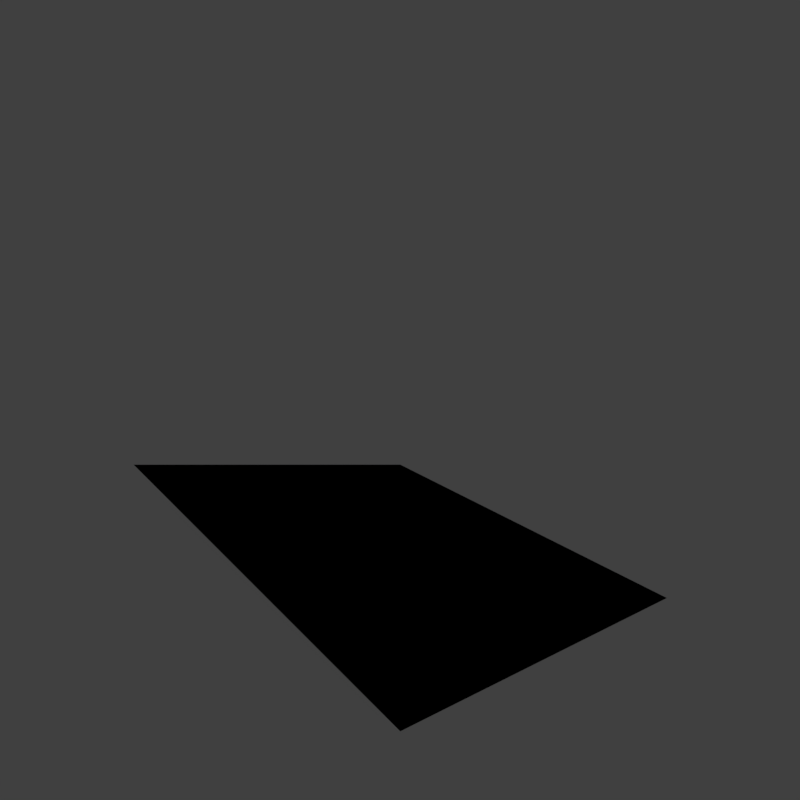 # Source: Grass_V008.blend  (saved by Blender 2.79.0; exported with 4.5.12 LTS)
import bpy
from mathutils import Matrix  # noqa: F401  (used for matrix-valued properties, if any)

bpy.ops.wm.read_factory_settings(use_empty=True)
scene = bpy.context.scene
scene.name = 'Scene'

# ---- collections
col_collection_1 = bpy.data.collections.new('Collection 1'); scene.collection.children.link(col_collection_1)
col_collection_12 = bpy.data.collections.new('Collection 12'); scene.collection.children.link(col_collection_12)
col_collection_12.hide_render = True
col_collection_12.hide_viewport = True

# ---- materials (node trees are filled in below, after node groups)
mat_material = bpy.data.materials.new('Material')
mat_material.alpha_threshold = 0.0
mat_material.use_transparent_shadow = False
mat_material.diffuse_color = (0.8, 0.749, 0.0, 1.0)
mat_material.roughness = 0.5
mat_material.specular_intensity = 0.0
mat_material_001 = bpy.data.materials.new('Material.001')
mat_material_001.alpha_threshold = 0.0
mat_material_001.use_transparent_shadow = False
mat_material_001.diffuse_color = (0.8, 0.0, 0.007, 1.0)
mat_material_001.roughness = 0.5
mat_material_002 = bpy.data.materials.new('Material.002')
mat_material_002.alpha_threshold = 0.0
mat_material_002.use_transparent_shadow = False
mat_material_002.specular_color = (0.8035, 0.7813, 0.4862)
mat_material_002.roughness = 0.5
mat_material_002.specular_intensity = 0.07
mat_grass_001 = bpy.data.materials.new('grass.001')
mat_grass_001.alpha_threshold = 0.0
mat_grass_001.use_transparent_shadow = False
mat_grass_001.diffuse_color = (0.1677, 0.2575, 0.08821, 1.0)
mat_grass_001.specular_color = (0.5065, 1.0, 0.2347)
mat_grass_001.roughness = 0.5
mat_grass_001.specular_intensity = 0.2282
mat_grass = bpy.data.materials.new('grass')
mat_grass.alpha_threshold = 0.0
mat_grass.use_transparent_shadow = False
mat_grass.diffuse_color = (0.03664, 0.1072, 0.007683, 1.0)
mat_grass.roughness = 0.5

# ---- material node trees
mat_material_002.use_nodes = True; mat_material_002.node_tree.nodes.clear()
_N = mat_material_002.node_tree.nodes; _L = mat_material_002.node_tree.links
n0 = _N.new('NodeFrame'); n0.name = 'Frame.001'; n0.location = (-80, 678)
n0.label = 'Border'
n0.width = 895
n1 = _N.new('NodeFrame'); n1.name = 'Frame.002'; n1.location = (-124, 1077)
n1.label = 'Border'
n1.width = 988
n2 = _N.new('NodeFrame'); n2.name = 'Frame'; n2.location = (1882, 63)
n2.label = 'Underground toggle'
n2.width = 200
n3 = _N.new('NodeFrame'); n3.name = 'Frame.003'; n3.location = (1845, 1048)
n3.label = 'grid toggle (block with one)'
n3.width = 200
n4 = _N.new('ShaderNodeMapping'); n4.name = 'Mapping.008'; n4.location = (508, 1435)
n4.vector_type = 'TEXTURE'
n4.inputs[1].default_value = (0.0, 0.04718, 0.0)
n4.inputs[2].default_value = (0.0, 0.0, -0.7854)
n4.inputs[3].default_value = (2.828, 1.414, 1.0)
n5 = _N.new('ShaderNodeValToRGB'); n5.name = 'ColorRamp.003'; n5.location = (1567, -36)
while len(n5.color_ramp.elements) > 1: n5.color_ramp.elements.remove(n5.color_ramp.elements[-1])
n5.color_ramp.elements[0].position = 0.0; n5.color_ramp.elements[0].color = (0.0, 0.0, 0.0, 1.0)
_e = n5.color_ramp.elements.new(1.0); _e.color = (1.0, 1.0, 1.0, 1.0)
n6 = _N.new('ShaderNodeValToRGB'); n6.name = 'ColorRamp.004'; n6.location = (668, 135)
while len(n6.color_ramp.elements) > 1: n6.color_ramp.elements.remove(n6.color_ramp.elements[-1])
n6.color_ramp.elements[0].position = 0.0; n6.color_ramp.elements[0].color = (1.0, 1.0, 1.0, 1.0)
_e = n6.color_ramp.elements.new(1.0); _e.color = (0.0, 0.0, 0.0, 1.0)
n7 = _N.new('NodeUndefined'); n7.name = 'Texture'; n7.location = (496, 207)
n8 = _N.new('ShaderNodeMapping'); n8.name = 'Mapping.003'; n8.location = (130, 260)
n8.vector_type = 'VECTOR'
n8.inputs[3].default_value = (195.0, 195.0, 195.0)
n9 = _N.new('ShaderNodeMath'); n9.name = 'Math'; n9.location = (1385, -59)
n9.width = 125
n10 = _N.new('ShaderNodeValToRGB'); n10.name = 'ColorRamp'; n10.location = (1053, 810)
while len(n10.color_ramp.elements) > 1: n10.color_ramp.elements.remove(n10.color_ramp.elements[-1])
n10.color_ramp.elements[0].position = 0.0; n10.color_ramp.elements[0].color = (1.0, 1.0, 1.0, 1.0)
_e = n10.color_ramp.elements.new(1.0); _e.color = (0.0, 0.0, 0.0, 1.0)
n11 = _N.new('NodeUndefined'); n11.name = 'Texture.001'; n11.location = (725, -81)
n12 = _N.new('NodeUndefined'); n12.name = 'Geometry.001'; n12.location = (-174, 1496)
n13 = _N.new('NodeUndefined'); n13.name = 'Geometry.002'; n13.location = (30, -92)
n14 = _N.new('NodeUndefined'); n14.name = 'Texture.003'; n14.location = (818, -30)
n15 = _N.new('ShaderNodeMapping'); n15.name = 'Mapping.001'; n15.location = (335, -65)
n15.inputs[3].default_value = (0.925, 0.925, 0.925)
n16 = _N.new('NodeUndefined'); n16.name = 'Output'; n16.location = (3166, 468)
n17 = _N.new('ShaderNodeNormalMap'); n17.name = 'Normal Map'; n17.location = (1610, 797)
n17.inputs[0].default_value = 0.15
n18 = _N.new('NodeUndefined'); n18.name = 'Texture.002'; n18.location = (961, 1386)
n19 = _N.new('ShaderNodeMath'); n19.name = 'Math.002'; n19.location = (30, -30)
n19.use_clamp = True
n19.inputs[1].default_value = 0.0
n20 = _N.new('ShaderNodeMath'); n20.name = 'Math.001'; n20.location = (30, -30)
n20.use_clamp = True
n20.inputs[1].default_value = 1.0
n21 = _N.new('ShaderNodeMix'); n21.name = 'Mix.001'; n21.location = (1895, 1393)
n21.data_type = 'RGBA'
n21.blend_type = 'LIGHTEN'
n21.inputs[7].default_value = (0.0865, 0.2159, 0.0331, 1.0)
n22 = _N.new('NodeUndefined'); n22.name = 'Geometry'; n22.location = (30, -30)
n23 = _N.new('ShaderNodeMapping'); n23.name = 'Mapping'; n23.location = (274, -80)
n24 = _N.new('ShaderNodeMix'); n24.name = 'Mix'; n24.location = (2245, 1241)
n24.data_type = 'RGBA'
n24.blend_type = 'MULTIPLY'
n24.inputs[0].default_value = 0.4
n25 = _N.new('ShaderNodeValToRGB'); n25.name = 'ColorRamp.001'; n25.location = (1503, 1620)
n25.color_ramp.interpolation = 'CONSTANT'
while len(n25.color_ramp.elements) > 1: n25.color_ramp.elements.remove(n25.color_ramp.elements[-1])
n25.color_ramp.elements[0].position = 0.0; n25.color_ramp.elements[0].color = (0.0, 0.0, 0.0, 1.0)
_e = n25.color_ramp.elements.new(0.0647); _e.color = (0.4728, 0.4728, 0.4728, 1.0)
n26 = _N.new('ShaderNodeMapping'); n26.name = 'Mapping.002'; n26.location = (2207, 741)
n27 = _N.new('NodeUndefined'); n27.name = 'Geometry.003'; n27.location = (2024, 736)
n28 = _N.new('ShaderNodeMix'); n28.name = 'Mix.003'; n28.location = (2790, 732)
n28.data_type = 'RGBA'
n28.blend_type = 'LIGHTEN'
n28.inputs[0].default_value = 1.0
n29 = _N.new('ShaderNodeMix'); n29.name = 'Mix.002'; n29.location = (2997, 1144)
n29.data_type = 'RGBA'
n29.inputs[0].default_value = 0.0
n30 = _N.new('NodeUndefined'); n30.name = 'Texture.004'; n30.location = (2596, 684)
n31 = _N.new('NodeUndefined'); n31.name = 'Material'; n31.location = (3358, 1301)
n31.inputs[1].default_value = (0.8035, 0.7813, 0.4862, 1.0)
n31.inputs[2].default_value = 1.0
n32 = _N.new('ShaderNodeMapping'); n32.name = 'Mapping.005'; n32.location = (-811, 923)
n32.vector_type = 'VECTOR'
n32.inputs[3].default_value = (98.7, 196.2, 300.0)
n33 = _N.new('ShaderNodeCameraData'); n33.name = 'Camera Data'; n33.location = (-1633, 220)
n34 = _N.new('ShaderNodeMapping'); n34.name = 'Mapping.004'; n34.location = (-1216, 905)
n34.vector_type = 'TEXTURE'
n34.inputs[1].default_value = (0.0, 0.00017, 0.0)
n11.parent = n0
n13.parent = n1
n14.parent = n1
n15.parent = n1
n19.parent = n3
n20.parent = n2
n22.parent = n0
n23.parent = n0
_L.new(n33.outputs[0], n8.inputs[0])
_L.new(n23.outputs[0], n11.inputs[0])
_L.new(n22.outputs[4], n23.inputs[0])
_L.new(n7.outputs[0], n6.inputs[0])
_L.new(n9.outputs[0], n5.inputs[0])
_L.new(n6.outputs[0], n9.inputs[1])
_L.new(n20.outputs[0], n16.inputs[1])
_L.new(n8.outputs[0], n7.inputs[0])
_L.new(n12.outputs[0], n4.inputs[0])
_L.new(n5.outputs[0], n20.inputs[0])
_L.new(n11.outputs[0], n9.inputs[0])
_L.new(n17.outputs[0], n31.inputs[3])
_L.new(n18.outputs[2], n17.inputs[1])
_L.new(n10.outputs[0], n19.inputs[0])
_L.new(n15.outputs[0], n14.inputs[0])
_L.new(n13.outputs[4], n15.inputs[0])
_L.new(n14.outputs[0], n10.inputs[0])
_L.new(n18.outputs[1], n25.inputs[0])
_L.new(n25.outputs[0], n21.inputs[0])
_L.new(n31.outputs[0], n16.inputs[0])
_L.new(n21.outputs[2], n24.inputs[6])
_L.new(n18.outputs[1], n21.inputs[6])
_L.new(n19.outputs[0], n24.inputs[7])
_L.new(n27.outputs[4], n26.inputs[0])
_L.new(n26.outputs[0], n30.inputs[0])
_L.new(n29.outputs[2], n31.inputs[0])
_L.new(n24.outputs[2], n29.inputs[6])
_L.new(n24.outputs[2], n28.inputs[6])
_L.new(n30.outputs[1], n28.inputs[7])
_L.new(n28.outputs[2], n29.inputs[7])
_L.new(n34.outputs[0], n32.inputs[0])
_L.new(n33.outputs[0], n34.inputs[0])
_L.new(n32.outputs[0], n18.inputs[0])

# ---- world
world_world = bpy.data.worlds.new('World'); scene.world = world_world
world_world.color = (0.05088, 0.05088, 0.05088)
world_world.use_sun_shadow = False
world_world.sun_shadow_jitter_overblur = 0.0
world_world.cycles.sampling_method = 'MANUAL'
world_world.light_settings.distance = 0.0

# ---- cameras
cam_camera = bpy.data.cameras.new('Camera')
cam_camera.type = 'ORTHO'
cam_camera.sensor_fit = 'HORIZONTAL'
cam_camera.clip_start = 220.0
cam_camera.clip_end = 340.0
cam_camera.lens = 35.0
cam_camera.sensor_width = 1.0
cam_camera.sensor_height = 18.0
cam_camera.ortho_scale = 8.486
cam_camera.shift_x = -0.000345
cam_camera.shift_y = 0.25
cam_camera.dof.focus_distance = 0.0
cam_camera.dof.aperture_fstop = 128.0
cam_camera.dof.aperture_blades = 6

# ---- lights
light_lightdome = bpy.data.lights.new('LightDome', 'SUN')
light_lightdome.transmission_factor = 0.0
light_lightdome.angle = 0.1993
light_lightdome.energy = 0.1
light_lightdome.shadow_buffer_clip_start = 0.5
light_lightdome.shadow_soft_size = 0.1
light_lightdome.shadow_cascade_max_distance = 1000.0
light_fillerlight = bpy.data.lights.new('FillerLight', 'SUN')
light_fillerlight.transmission_factor = 0.0
light_fillerlight.angle = 0.9273
light_fillerlight.energy = 0.5
light_fillerlight.shadow_buffer_clip_start = 0.5
light_fillerlight.shadow_soft_size = 0.5
light_fillerlight.shadow_cascade_max_distance = 1000.0
light_mainlight = bpy.data.lights.new('MainLight', 'SUN')
light_mainlight.transmission_factor = 0.0
light_mainlight.angle = 0.9273
light_mainlight.energy = 1.3
light_mainlight.shadow_buffer_clip_start = 0.5
light_mainlight.shadow_soft_size = 0.5
light_mainlight.shadow_cascade_max_distance = 1000.0

# ---- meshes
me_plane_002 = bpy.data.meshes.new('Plane.002')
me_plane_002.from_pydata([(-1.0, -1.0, 0.0), (1.0, -1.0, 0.0), (-1.0, 1.0, 0.0), (1.0, 1.0, 0.0)], [], [(0, 1, 3, 2)])
me_plane_002.materials.append(mat_material)
me_plane_002.use_remesh_preserve_volume = False
me_plane_002.use_remesh_preserve_attributes = False
me_plane_002.use_mirror_vertex_groups = False
me_plane_002.update()
me_plane = bpy.data.meshes.new('Plane')
me_plane.from_pydata([(-2.0, -2.0, 0.0), (2.0, -2.0, 0.0), (-2.0, 2.0, 1.633), (2.0, 2.0, 0.0), (-2.384e-07, 2.384e-07, 0.0)], [], [(1, 3, 4), (0, 1, 4), (4, 2, 0), (4, 3, 2)])
me_plane.polygons.foreach_set('use_smooth', [True] * 4)
_uv = me_plane.uv_layers.new(name='UVMap')
_uv.uv.foreach_set('vector', [1.0, 0.0, 1.0, 1.0, 0.5, 0.5, 0.0, 0.0, 1.0, 0.0, 0.5, 0.5, 0.5, 0.5, 0.0, 1.0, 0.0, 0.0, 0.5, 0.5, 1.0, 1.0, 0.0, 1.0])
_uv.active_render = True
_uv = me_plane.uv_layers.new(name='UVMap.lawn')
_uv.uv.foreach_set('vector', [1.0, 0.0, 1.0, 1.0, 0.5, 0.5, 0.0, 0.0, 1.0, 0.0, 0.5, 0.5, 0.5, 0.5, 0.0, 1.0, 0.0, 0.0, 0.5, 0.5, 1.0, 1.0, 0.0, 1.0])
me_plane.materials.append(mat_material_002)
me_plane.use_remesh_preserve_volume = False
me_plane.use_remesh_preserve_attributes = False
me_plane.use_mirror_vertex_groups = False
me_plane.update()
me_cube_004 = bpy.data.meshes.new('Cube.004')
me_cube_004.from_pydata([(-2.0, -2.0, 0.0), (-2.0, -2.0, 1.633), (-2.0, 2.0, 0.0), (-2.0, 2.0, 1.633), (2.0, -2.0, 0.0), (2.0, -2.0, 1.633), (2.0, 2.0, 0.0), (2.0, 2.0, 1.633)], [], [(0, 1, 3, 2), (2, 3, 7, 6), (6, 7, 5, 4), (4, 5, 1, 0), (2, 6, 4, 0), (7, 3, 1, 5)])
me_cube_004.use_remesh_preserve_volume = False
me_cube_004.use_remesh_preserve_attributes = False
me_cube_004.use_mirror_vertex_groups = False
me_cube_004.update()
me_plane_001 = bpy.data.meshes.new('Plane.001')
me_plane_001.from_pydata([(-1.0, -1.0, 0.0), (1.0, -1.0, 0.0), (-1.0, 0.9688, 0.0), (-1.0, 0.9375, 0.0), (-1.0, 0.9062, 0.0), (-1.0, 0.875, 0.0), (-1.0, 0.8438, 0.0), (-1.0, 0.8125, 0.0), (-1.0, 0.7812, 0.0), (-1.0, 0.75, 0.0), (-1.0, 0.7188, 0.0), (-1.0, 0.6875, 0.0), (-1.0, 0.6562, 0.0), (-1.0, 0.625, 0.0), (-1.0, 0.5938, 0.0), (-1.0, 0.5625, 0.0), (-1.0, 0.5312, 0.0), (-1.0, 0.5, 0.0), (-1.0, 0.4688, 0.0), (-1.0, 0.4375, 0.0), (-1.0, 0.4062, 0.0), (-1.0, 0.375, 0.0), (-1.0, 0.3438, 0.0), (-1.0, 0.3125, 0.0), (-1.0, 0.2812, 0.0), (-1.0, 0.25, 0.0), (-1.0, 0.2188, 0.0), (-1.0, 0.1875, 0.0), (-1.0, 0.1562, 0.0), (-1.0, 0.125, 0.0), (-1.0, 0.09375, 0.0), (-1.0, 0.0625, 0.0), (-1.0, 0.03125, 0.0), (-1.0, 0.0, 0.0), (-1.0, -0.03125, 0.0), (-1.0, -0.0625, 0.0), (-1.0, -0.09375, 0.0), (-1.0, -0.125, 0.0), (-1.0, -0.1562, 0.0), (-1.0, -0.1875, 0.0), (-1.0, -0.2188, 0.0), (-1.0, -0.25, 0.0), (-1.0, -0.2812, 0.0), (-1.0, -0.3125, 0.0), (-1.0, -0.3438, 0.0), (-1.0, -0.375, 0.0), (-1.0, -0.4062, 0.0), (-1.0, -0.4375, 0.0), (-1.0, -0.4688, 0.0), (-1.0, -0.5, 0.0), (-1.0, -0.5312, 0.0), (-1.0, -0.5625, 0.0), (-1.0, -0.5938, 0.0), (-1.0, -0.625, 0.0), (-1.0, -0.6562, 0.0), (-1.0, -0.6875, 0.0), (-1.0, -0.7188, 0.0), (-1.0, -0.75, 0.0), (-1.0, -0.7812, 0.0), (-1.0, -0.8125, 0.0), (-1.0, -0.8438, 0.0), (-1.0, -0.875, 0.0), (-1.0, -0.9062, 0.0), (-1.0, -0.9375, 0.0), (-1.0, -0.9688, 0.0), (1.0, -0.9688, 0.0), (1.0, -0.9375, 0.0), (1.0, -0.9062, 0.0), (1.0, -0.875, 0.0), (1.0, -0.8438, 0.0), (1.0, -0.8125, 0.0), (1.0, -0.7812, 0.0), (1.0, -0.75, 0.0), (1.0, -0.7188, 0.0), (1.0, -0.6875, 0.0), (1.0, -0.6562, 0.0), (1.0, -0.625, 0.0), (1.0, -0.5938, 0.0), (1.0, -0.5625, 0.0), (1.0, -0.5312, 0.0), (1.0, -0.5, 0.0), (1.0, -0.4688, 0.0), (1.0, -0.4375, 0.0), (1.0, -0.4062, 0.0), (1.0, -0.375, 0.0), (1.0, -0.3438, 0.0), (1.0, -0.3125, 0.0), (1.0, -0.2812, 0.0), (1.0, -0.25, 0.0), (1.0, -0.2188, 0.0), (1.0, -0.1875, 0.0), (1.0, -0.1562, 0.0), (1.0, -0.125, 0.0), (1.0, -0.09375, 0.0), (1.0, -0.0625, 0.0), (1.0, -0.03125, 0.0), (1.0, 0.0, 0.0), (1.0, 0.03125, 0.0), (1.0, 0.0625, 0.0), (1.0, 0.09375, 0.0), (1.0, 0.125, 0.0), (1.0, 0.1562, 0.0), (1.0, 0.1875, 0.0), (1.0, 0.2188, 0.0), (1.0, 0.25, 0.0), (1.0, 0.2812, 0.0), (1.0, 0.3125, 0.0), (1.0, 0.3438, 0.0), (1.0, 0.375, 0.0), (1.0, 0.4062, 0.0), (1.0, 0.4375, 0.0), (1.0, 0.4688, 0.0), (1.0, 0.5, 0.0), (1.0, 0.5312, 0.0), (1.0, 0.5625, 0.0), (1.0, 0.5938, 0.0), (1.0, 0.625, 0.0), (1.0, 0.6562, 0.0), (1.0, 0.6875, 0.0), (1.0, 0.7188, 0.0), (1.0, 0.75, 0.0), (1.0, 0.7812, 0.0), (1.0, 0.8125, 0.0), (1.0, 0.8438, 0.0), (1.0, 0.875, 0.0), (1.0, 0.9062, 0.0), (1.0, 0.9375, 0.0), (1.0, 0.9688, 0.0), (-0.9355, -1.0, 0.0), (-0.871, -1.0, 0.0), (-0.8065, -1.0, 0.0), (-0.7419, -1.0, 0.0), (-0.6774, -1.0, 0.0), (-0.6129, -1.0, 0.0), (-0.5484, -1.0, 0.0), (-0.4839, -1.0, 0.0), (-0.4194, -1.0, 0.0), (-0.3548, -1.0, 0.0), (-0.2903, -1.0, 0.0), (-0.2258, -1.0, 0.0), (-0.1613, -1.0, 0.0), (-0.09677, -1.0, 0.0), (-0.03226, -1.0, 0.0), (0.03226, -1.0, 0.0), (0.09677, -1.0, 0.0), (0.1613, -1.0, 0.0), (0.2258, -1.0, 0.0), (0.2903, -1.0, 0.0), (0.3548, -1.0, 0.0), (0.4194, -1.0, 0.0), (0.4839, -1.0, 0.0), (0.5484, -1.0, 0.0), (0.6129, -1.0, 0.0), (0.6774, -1.0, 0.0), (0.7419, -1.0, 0.0), (0.8065, -1.0, 0.0), (0.871, -1.0, 0.0), (0.9355, -1.0, 0.0), (0.9355, 1.0, 0.0), (0.871, 1.0, 0.0), (0.8065, 1.0, 0.0), (0.7419, 1.0, 0.0), (0.6774, 1.0, 0.0), (0.6129, 1.0, 0.0), (0.5484, 1.0, 0.0), (0.4839, 1.0, 0.0), (0.4194, 1.0, 0.0), (0.3548, 1.0, 0.0), (0.2903, 1.0, 0.0), (0.2258, 1.0, 0.0), (0.1613, 1.0, 0.0), (0.09677, 1.0, 0.0), (0.03226, 1.0, 0.0), (-0.03226, 1.0, 0.0), (-0.09677, 1.0, 0.0), (-0.1613, 1.0, 0.0), (-0.2258, 1.0, 0.0), (-0.2903, 1.0, 0.0), (-0.3548, 1.0, 0.0), (-0.4194, 1.0, 0.0), (-0.4839, 1.0, 0.0), (-0.5484, 1.0, 0.0), (-0.6129, 1.0, 0.0), (-0.6774, 1.0, 0.0), (-0.7419, 1.0, 0.0), (-0.8065, 1.0, 0.0), (-0.871, 1.0, 0.0), (-0.9355, 1.0, 0.0), (0.9355, -0.9688, 0.0), (0.871, -0.9688, 0.0), (0.8065, -0.9688, 0.0), (0.7419, -0.9688, 0.0), (0.6774, -0.9688, 0.0), (0.6129, -0.9688, 0.0), (0.5484, -0.9688, 0.0), (0.4839, -0.9688, 0.0), (0.4194, -0.9688, 0.0), (0.3548, -0.9688, 0.0), (0.2903, -0.9688, 0.0), (0.2258, -0.9688, 0.0), (0.1613, -0.9688, 0.0), (0.09677, -0.9688, 0.0), (0.03226, -0.9688, 0.0), (-0.03226, -0.9688, 0.0), (-0.09677, -0.9688, 0.0), (-0.1613, -0.9688, 0.0), (-0.2258, -0.9688, 0.0), (-0.2903, -0.9688, 0.0), (-0.3548, -0.9688, 0.0), (-0.4194, -0.9688, 0.0), (-0.4839, -0.9688, 0.0), (-0.5484, -0.9688, 0.0), (-0.6129, -0.9688, 0.0), (-0.6774, -0.9688, 0.0), (-0.7419, -0.9688, 0.0), (-0.8065, -0.9688, 0.0), (-0.871, -0.9688, 0.0), (-0.9355, -0.9688, 0.0), (0.9355, -0.9375, 0.0), (0.871, -0.9375, 0.0), (0.8065, -0.9375, 0.0), (0.7419, -0.9375, 0.0), (0.6774, -0.9375, 0.0), (0.6129, -0.9375, 0.0), (0.5484, -0.9375, 0.0), (0.4839, -0.9375, 0.0), (0.4194, -0.9375, 0.0), (0.3548, -0.9375, 0.0), (0.2903, -0.9375, 0.0), (0.2258, -0.9375, 0.0), (0.1613, -0.9375, 0.0), (0.09677, -0.9375, 0.0), (0.03226, -0.9375, 0.0), (-0.03226, -0.9375, 0.0), (-0.09677, -0.9375, 0.0), (-0.1613, -0.9375, 0.0), (-0.2258, -0.9375, 0.0), (-0.2903, -0.9375, 0.0), (-0.3548, -0.9375, 0.0), (-0.4194, -0.9375, 0.0), (-0.4839, -0.9375, 0.0), (-0.5484, -0.9375, 0.0), (-0.6129, -0.9375, 0.0), (-0.6774, -0.9375, 0.0), (-0.7419, -0.9375, 0.0), (-0.8065, -0.9375, 0.0), (-0.871, -0.9375, 0.0), (-0.9355, -0.9375, 0.0), (0.9355, -0.9062, 0.0), (0.871, -0.9062, 0.0), (0.8065, -0.9062, 0.0), (0.7419, -0.9062, 0.0), (0.6774, -0.9062, 0.0), (0.6129, -0.9062, 0.0), (0.5484, -0.9062, 0.0), (0.4839, -0.9062, 0.0), (0.4194, -0.9062, 0.0), (0.3548, -0.9062, 0.0), (0.2903, -0.9062, 0.0), (0.2258, -0.9062, 0.0), (0.1613, -0.9062, 0.0), (0.09677, -0.9062, 0.0), (0.03226, -0.9062, 0.0), (-0.03226, -0.9062, 0.0), (-0.09677, -0.9062, 0.0), (-0.1613, -0.9062, 0.0), (-0.2258, -0.9062, 0.0), (-0.2903, -0.9062, 0.0), (-0.3548, -0.9062, 0.0), (-0.4194, -0.9062, 0.0), (-0.4839, -0.9062, 0.0), (-0.5484, -0.9062, 0.0), (-0.6129, -0.9062, 0.0), (-0.6774, -0.9062, 0.0), (-0.7419, -0.9062, 0.0), (-0.8065, -0.9062, 0.0), (-0.871, -0.9062, 0.0), (-0.9355, -0.9062, 0.0), (0.9355, -0.875, 0.0), (0.871, -0.875, 0.0), (0.8065, -0.875, 0.0), (0.7419, -0.875, 0.0), (0.6774, -0.875, 0.0), (0.6129, -0.875, 0.0), (0.5484, -0.875, 0.0), (0.4839, -0.875, 0.0), (0.4194, -0.875, 0.0), (0.3548, -0.875, 0.0), (0.2903, -0.875, 0.0), (0.2258, -0.875, 0.0), (0.1613, -0.875, 0.0), (0.09677, -0.875, 0.0), (0.03226, -0.875, 0.0), (-0.03226, -0.875, 0.0), (-0.09677, -0.875, 0.0), (-0.1613, -0.875, 0.0), (-0.2258, -0.875, 0.0), (-0.2903, -0.875, 0.0), (-0.3548, -0.875, 0.0), (-0.4194, -0.875, 0.0), (-0.4839, -0.875, 0.0), (-0.5484, -0.875, 0.0), (-0.6129, -0.875, 0.0), (-0.6774, -0.875, 0.0), (-0.7419, -0.875, 0.0), (-0.8065, -0.875, 0.0), (-0.871, -0.875, 0.0), (-0.9355, -0.875, 0.0), (0.9355, -0.8438, 0.0), (0.871, -0.8438, 0.0), (0.8065, -0.8438, 0.0), (0.7419, -0.8438, 0.0), (0.6774, -0.8438, 0.0), (0.6129, -0.8438, 0.0), (0.5484, -0.8438, 0.0), (0.4839, -0.8438, 0.0), (0.4194, -0.8438, 0.0), (0.3548, -0.8438, 0.0), (0.2903, -0.8438, 0.0), (0.2258, -0.8438, 0.0), (0.1613, -0.8438, 0.0), (0.09677, -0.8438, 0.0), (0.03226, -0.8438, 0.0), (-0.03226, -0.8438, 0.0), (-0.09677, -0.8438, 0.0), (-0.1613, -0.8438, 0.0), (-0.2258, -0.8438, 0.0), (-0.2903, -0.8438, 0.0), (-0.3548, -0.8438, 0.0), (-0.4194, -0.8438, 0.0), (-0.4839, -0.8438, 0.0), (-0.5484, -0.8438, 0.0), (-0.6129, -0.8438, 0.0), (-0.6774, -0.8438, 0.0), (-0.7419, -0.8438, 0.0), (-0.8065, -0.8438, 0.0), (-0.871, -0.8438, 0.0), (-0.9355, -0.8438, 0.0), (0.9355, -0.8125, 0.0), (0.871, -0.8125, 0.0), (0.8065, -0.8125, 0.0), (0.7419, -0.8125, 0.0), (0.6774, -0.8125, 0.0), (0.6129, -0.8125, 0.0), (0.5484, -0.8125, 0.0), (0.4839, -0.8125, 0.0), (0.4194, -0.8125, 0.0), (0.3548, -0.8125, 0.0), (0.2903, -0.8125, 0.0), (0.2258, -0.8125, 0.0), (0.1613, -0.8125, 0.0), (0.09677, -0.8125, 0.0), (0.03226, -0.8125, 0.0), (-0.03226, -0.8125, 0.0), (-0.09677, -0.8125, 0.0), (-0.1613, -0.8125, 0.0), (-0.2258, -0.8125, 0.0), (-0.2903, -0.8125, 0.0), (-0.3548, -0.8125, 0.0), (-0.4194, -0.8125, 0.0), (-0.4839, -0.8125, 0.0), (-0.5484, -0.8125, 0.0), (-0.6129, -0.8125, 0.0), (-0.6774, -0.8125, 0.0), (-0.7419, -0.8125, 0.0), (-0.8065, -0.8125, 0.0), (-0.871, -0.8125, 0.0), (-0.9355, -0.8125, 0.0), (0.9355, -0.7812, 0.0), (0.871, -0.7812, 0.0), (0.8065, -0.7812, 0.0), (0.7419, -0.7812, 0.0), (0.6774, -0.7812, 0.0), (0.6129, -0.7812, 0.0), (0.5484, -0.7812, 0.0), (0.4839, -0.7812, 0.0), (0.4194, -0.7812, 0.0), (0.3548, -0.7812, 0.0), (0.2903, -0.7812, 0.0), (0.2258, -0.7812, 0.0), (0.1613, -0.7812, 0.0), (0.09677, -0.7812, 0.0), (0.03226, -0.7812, 0.0), (-0.03226, -0.7812, 0.0), (-0.09677, -0.7812, 0.0), (-0.1613, -0.7812, 0.0), (-0.2258, -0.7812, 0.0), (-0.2903, -0.7812, 0.0), (-0.3548, -0.7812, 0.0), (-0.4194, -0.7812, 0.0), (-0.4839, -0.7812, 0.0), (-0.5484, -0.7812, 0.0), (-0.6129, -0.7812, 0.0), (-0.6774, -0.7812, 0.0), (-0.7419, -0.7812, 0.0), (-0.8065, -0.7812, 0.0), (-0.871, -0.7812, 0.0), (-0.9355, -0.7812, 0.0), (0.9355, -0.75, 0.0), (0.871, -0.75, 0.0), (0.8065, -0.75, 0.0), (0.7419, -0.75, 0.0), (0.6774, -0.75, 0.0), (0.6129, -0.75, 0.0), (0.5484, -0.75, 0.0), (0.4839, -0.75, 0.0), (0.4194, -0.75, 0.0), (0.3548, -0.75, 0.0), (0.2903, -0.75, 0.0), (0.2258, -0.75, 0.0), (0.1613, -0.75, 0.0), (0.09677, -0.75, 0.0), (0.03226, -0.75, 0.0), (-0.03226, -0.75, 0.0), (-0.09677, -0.75, 0.0), (-0.1613, -0.75, 0.0), (-0.2258, -0.75, 0.0), (-0.2903, -0.75, 0.0), (-0.3548, -0.75, 0.0), (-0.4194, -0.75, 0.0), (-0.4839, -0.75, 0.0), (-0.5484, -0.75, 0.0), (-0.6129, -0.75, 0.0), (-0.6774, -0.75, 0.0), (-0.7419, -0.75, 0.0), (-0.8065, -0.75, 0.0), (-0.871, -0.75, 0.0), (-0.9355, -0.75, 0.0), (0.9355, -0.7188, 0.0), (0.871, -0.7188, 0.0), (0.8065, -0.7188, 0.0), (0.7419, -0.7188, 0.0), (0.6774, -0.7188, 0.0), (0.6129, -0.7188, 0.0), (0.5484, -0.7188, 0.0), (0.4839, -0.7188, 0.0), (0.4194, -0.7188, 0.0), (0.3548, -0.7188, 0.0), (0.2903, -0.7188, 0.0), (0.2258, -0.7188, 0.0), (0.1613, -0.7188, 0.0), (0.09677, -0.7188, 0.0), (0.03226, -0.7188, 0.0), (-0.03226, -0.7188, 0.0), (-0.09677, -0.7188, 0.0), (-0.1613, -0.7188, 0.0), (-0.2258, -0.7188, 0.0), (-0.2903, -0.7188, 0.0), (-0.3548, -0.7188, 0.0), (-0.4194, -0.7188, 0.0), (-0.4839, -0.7188, 0.0), (-0.5484, -0.7188, 0.0), (-0.6129, -0.7188, 0.0), (-0.6774, -0.7188, 0.0), (-0.7419, -0.7188, 0.0), (-0.8065, -0.7188, 0.0), (-0.871, -0.7188, 0.0), (-0.9355, -0.7188, 0.0), (0.9355, -0.6875, 0.0), (0.871, -0.6875, 0.0), (0.8065, -0.6875, 0.0), (0.7419, -0.6875, 0.0), (0.6774, -0.6875, 0.0), (0.6129, -0.6875, 0.0), (0.5484, -0.6875, 0.0), (0.4839, -0.6875, 0.0), (0.4194, -0.6875, 0.0), (0.3548, -0.6875, 0.0), (0.2903, -0.6875, 0.0), (0.2258, -0.6875, 0.0), (0.1613, -0.6875, 0.0), (0.09677, -0.6875, 0.0), (0.03226, -0.6875, 0.0), (-0.03226, -0.6875, 0.0), (-0.09677, -0.6875, 0.0), (-0.1613, -0.6875, 0.0), (-0.2258, -0.6875, 0.0), (-0.2903, -0.6875, 0.0), (-0.3548, -0.6875, 0.0), (-0.4194, -0.6875, 0.0), (-0.4839, -0.6875, 0.0), (-0.5484, -0.6875, 0.0), (-0.6129, -0.6875, 0.0), (-0.6774, -0.6875, 0.0), (-0.7419, -0.6875, 0.0), (-0.8065, -0.6875, 0.0), (-0.871, -0.6875, 0.0), (-0.9355, -0.6875, 0.0), (0.9355, -0.6562, 0.0), (0.871, -0.6562, 0.0), (0.8065, -0.6562, 0.0), (0.7419, -0.6562, 0.0), (0.6774, -0.6562, 0.0), (0.6129, -0.6562, 0.0), (0.5484, -0.6562, 0.0), (0.4839, -0.6562, 0.0), (0.4194, -0.6562, 0.0), (0.3548, -0.6562, 0.0), (0.2903, -0.6562, 0.0), (0.2258, -0.6562, 0.0), (0.1613, -0.6562, 0.0), (0.09677, -0.6562, 0.0), (0.03226, -0.6562, 0.0), (-0.03226, -0.6562, 0.0), (-0.09677, -0.6562, 0.0), (-0.1613, -0.6562, 0.0), (-0.2258, -0.6562, 0.0), (-0.2903, -0.6562, 0.0), (-0.3548, -0.6562, 0.0), (-0.4194, -0.6562, 0.0), (-0.4839, -0.6562, 0.0), (-0.5484, -0.6562, 0.0), (-0.6129, -0.6562, 0.0), (-0.6774, -0.6562, 0.0), (-0.7419, -0.6562, 0.0), (-0.8065, -0.6562, 0.0), (-0.871, -0.6562, 0.0), (-0.9355, -0.6562, 0.0), (0.9355, -0.625, 0.0), (0.871, -0.625, 0.0), (0.8065, -0.625, 0.0), (0.7419, -0.625, 0.0), (0.6774, -0.625, 0.0), (0.6129, -0.625, 0.0), (0.5484, -0.625, 0.0), (0.4839, -0.625, 0.0), (0.4194, -0.625, 0.0), (0.3548, -0.625, 0.0), (0.2903, -0.625, 0.0), (0.2258, -0.625, 0.0), (0.1613, -0.625, 0.0), (0.09677, -0.625, 0.0), (0.03226, -0.625, 0.0), (-0.03226, -0.625, 0.0), (-0.09677, -0.625, 0.0), (-0.1613, -0.625, 0.0), (-0.2258, -0.625, 0.0), (-0.2903, -0.625, 0.0), (-0.3548, -0.625, 0.0), (-0.4194, -0.625, 0.0), (-0.4839, -0.625, 0.0), (-0.5484, -0.625, 0.0), (-0.6129, -0.625, 0.0), (-0.6774, -0.625, 0.0), (-0.7419, -0.625, 0.0), (-0.8065, -0.625, 0.0), (-0.871, -0.625, 0.0), (-0.9355, -0.625, 0.0), (0.9355, -0.5938, 0.0), (0.871, -0.5938, 0.0), (0.8065, -0.5938, 0.0), (0.7419, -0.5938, 0.0), (0.6774, -0.5938, 0.0), (0.6129, -0.5938, 0.0), (0.5484, -0.5938, 0.0), (0.4839, -0.5938, 0.0), (0.4194, -0.5938, 0.0), (0.3548, -0.5938, 0.0), (0.2903, -0.5938, 0.0), (0.2258, -0.5938, 0.0), (0.1613, -0.5938, 0.0), (0.09677, -0.5938, 0.0), (0.03226, -0.5938, 0.0), (-0.03226, -0.5938, 0.0), (-0.09677, -0.5938, 0.0), (-0.1613, -0.5938, 0.0), (-0.2258, -0.5938, 0.0), (-0.2903, -0.5938, 0.0), (-0.3548, -0.5938, 0.0), (-0.4194, -0.5938, 0.0), (-0.4839, -0.5938, 0.0), (-0.5484, -0.5938, 0.0), (-0.6129, -0.5938, 0.0), (-0.6774, -0.5938, 0.0), (-0.7419, -0.5938, 0.0), (-0.8065, -0.5938, 0.0), (-0.871, -0.5938, 0.0), (-0.9355, -0.5938, 0.0), (0.9355, -0.5625, 0.0), (0.871, -0.5625, 0.0), (0.8065, -0.5625, 0.0), (0.7419, -0.5625, 0.0), (0.6774, -0.5625, 0.0), (0.6129, -0.5625, 0.0), (0.5484, -0.5625, 0.0), (0.4839, -0.5625, 0.0), (0.4194, -0.5625, 0.0), (0.3548, -0.5625, 0.0), (0.2903, -0.5625, 0.0), (0.2258, -0.5625, 0.0), (0.1613, -0.5625, 0.0), (0.09677, -0.5625, 0.0), (0.03226, -0.5625, 0.0), (-0.03226, -0.5625, 0.0), (-0.09677, -0.5625, 0.0), (-0.1613, -0.5625, 0.0), (-0.2258, -0.5625, 0.0), (-0.2903, -0.5625, 0.0), (-0.3548, -0.5625, 0.0), (-0.4194, -0.5625, 0.0), (-0.4839, -0.5625, 0.0), (-0.5484, -0.5625, 0.0), (-0.6129, -0.5625, 0.0), (-0.6774, -0.5625, 0.0), (-0.7419, -0.5625, 0.0), (-0.8065, -0.5625, 0.0), (-0.871, -0.5625, 0.0), (-0.9355, -0.5625, 0.0), (0.9355, -0.5312, 0.0), (0.871, -0.5312, 0.0), (0.8065, -0.5312, 0.0), (0.7419, -0.5312, 0.0), (0.6774, -0.5312, 0.0), (0.6129, -0.5312, 0.0), (0.5484, -0.5312, 0.0), (0.4839, -0.5312, 0.0), (0.4194, -0.5312, 0.0), (0.3548, -0.5312, 0.0), (0.2903, -0.5312, 0.0), (0.2258, -0.5312, 0.0), (0.1613, -0.5312, 0.0), (0.09677, -0.5312, 0.0), (0.03226, -0.5312, 0.0), (-0.03226, -0.5312, 0.0), (-0.09677, -0.5312, 0.0), (-0.1613, -0.5312, 0.0), (-0.2258, -0.5312, 0.0), (-0.2903, -0.5312, 0.0), (-0.3548, -0.5312, 0.0), (-0.4194, -0.5312, 0.0), (-0.4839, -0.5312, 0.0), (-0.5484, -0.5312, 0.0), (-0.6129, -0.5312, 0.0), (-0.6774, -0.5312, 0.0), (-0.7419, -0.5312, 0.0), (-0.8065, -0.5312, 0.0), (-0.871, -0.5312, 0.0), (-0.9355, -0.5312, 0.0), (0.9355, -0.5, 0.0), (0.871, -0.5, 0.0), (0.8065, -0.5, 0.0), (0.7419, -0.5, 0.0), (0.6774, -0.5, 0.0), (0.6129, -0.5, 0.0), (0.5484, -0.5, 0.0), (0.4839, -0.5, 0.0), (0.4194, -0.5, 0.0), (0.3548, -0.5, 0.0), (0.2903, -0.5, 0.0), (0.2258, -0.5, 0.0), (0.1613, -0.5, 0.0), (0.09677, -0.5, 0.0), (0.03226, -0.5, 0.0), (-0.03226, -0.5, 0.0), (-0.09677, -0.5, 0.0), (-0.1613, -0.5, 0.0), (-0.2258, -0.5, 0.0), (-0.2903, -0.5, 0.0), (-0.3548, -0.5, 0.0), (-0.4194, -0.5, 0.0), (-0.4839, -0.5, 0.0), (-0.5484, -0.5, 0.0), (-0.6129, -0.5, 0.0), (-0.6774, -0.5, 0.0), (-0.7419, -0.5, 0.0), (-0.8065, -0.5, 0.0), (-0.871, -0.5, 0.0), (-0.9355, -0.5, 0.0), (0.9355, -0.4688, 0.0), (0.871, -0.4688, 0.0), (0.8065, -0.4688, 0.0), (0.7419, -0.4688, 0.0), (0.6774, -0.4688, 0.0), (0.6129, -0.4688, 0.0), (0.5484, -0.4688, 0.0), (0.4839, -0.4688, 0.0), (0.4194, -0.4688, 0.0), (0.3548, -0.4688, 0.0), (0.2903, -0.4688, 0.0), (0.2258, -0.4688, 0.0), (0.1613, -0.4688, 0.0), (0.09677, -0.4688, 0.0), (0.03226, -0.4688, 0.0), (-0.03226, -0.4688, 0.0), (-0.09677, -0.4688, 0.0), (-0.1613, -0.4688, 0.0), (-0.2258, -0.4688, 0.0), (-0.2903, -0.4688, 0.0), (-0.3548, -0.4688, 0.0), (-0.4194, -0.4688, 0.0), (-0.4839, -0.4688, 0.0), (-0.5484, -0.4688, 0.0), (-0.6129, -0.4688, 0.0), (-0.6774, -0.4688, 0.0), (-0.7419, -0.4688, 0.0), (-0.8065, -0.4688, 0.0), (-0.871, -0.4688, 0.0), (-0.9355, -0.4688, 0.0), (0.9355, -0.4375, 0.0), (0.871, -0.4375, 0.0), (0.8065, -0.4375, 0.0), (0.7419, -0.4375, 0.0), (0.6774, -0.4375, 0.0), (0.6129, -0.4375, 0.0), (0.5484, -0.4375, 0.0), (0.4839, -0.4375, 0.0), (0.4194, -0.4375, 0.0), (0.3548, -0.4375, 0.0), (0.2903, -0.4375, 0.0), (0.2258, -0.4375, 0.0), (0.1613, -0.4375, 0.0), (0.09677, -0.4375, 0.0), (0.03226, -0.4375, 0.0), (-0.03226, -0.4375, 0.0), (-0.09677, -0.4375, 0.0), (-0.1613, -0.4375, 0.0), (-0.2258, -0.4375, 0.0), (-0.2903, -0.4375, 0.0), (-0.3548, -0.4375, 0.0), (-0.4194, -0.4375, 0.0), (-0.4839, -0.4375, 0.0), (-0.5484, -0.4375, 0.0), (-0.6129, -0.4375, 0.0), (-0.6774, -0.4375, 0.0), (-0.7419, -0.4375, 0.0), (-0.8065, -0.4375, 0.0), (-0.871, -0.4375, 0.0), (-0.9355, -0.4375, 0.0), (0.9355, -0.4062, 0.0), (0.871, -0.4062, 0.0), (0.8065, -0.4062, 0.0), (0.7419, -0.4062, 0.0), (0.6774, -0.4062, 0.0), (0.6129, -0.4062, 0.0), (0.5484, -0.4062, 0.0), (0.4839, -0.4062, 0.0), (0.4194, -0.4062, 0.0), (0.3548, -0.4062, 0.0), (0.2903, -0.4062, 0.0), (0.2258, -0.4062, 0.0), (0.1613, -0.4062, 0.0), (0.09677, -0.4062, 0.0), (0.03226, -0.4062, 0.0), (-0.03226, -0.4062, 0.0), (-0.09677, -0.4062, 0.0), (-0.1613, -0.4062, 0.0), (-0.2258, -0.4062, 0.0), (-0.2903, -0.4062, 0.0), (-0.3548, -0.4062, 0.0), (-0.4194, -0.4062, 0.0), (-0.4839, -0.4062, 0.0), (-0.5484, -0.4062, 0.0), (-0.6129, -0.4062, 0.0), (-0.6774, -0.4062, 0.0), (-0.7419, -0.4062, 0.0), (-0.8065, -0.4062, 0.0), (-0.871, -0.4062, 0.0), (-0.9355, -0.4062, 0.0), (0.9355, -0.375, 0.0), (0.871, -0.375, 0.0), (0.8065, -0.375, 0.0), (0.7419, -0.375, 0.0), (0.6774, -0.375, 0.0), (0.6129, -0.375, 0.0), (0.5484, -0.375, 0.0), (0.4839, -0.375, 0.0), (0.4194, -0.375, 0.0), (0.3548, -0.375, 0.0), (0.2903, -0.375, 0.0), (0.2258, -0.375, 0.0), (0.1613, -0.375, 0.0), (0.09677, -0.375, 0.0), (0.03226, -0.375, 0.0), (-0.03226, -0.375, 0.0), (-0.09677, -0.375, 0.0), (-0.1613, -0.375, 0.0), (-0.2258, -0.375, 0.0), (-0.2903, -0.375, 0.0), (-0.3548, -0.375, 0.0), (-0.4194, -0.375, 0.0), (-0.4839, -0.375, 0.0), (-0.5484, -0.375, 0.0), (-0.6129, -0.375, 0.0), (-0.6774, -0.375, 0.0), (-0.7419, -0.375, 0.0), (-0.8065, -0.375, 0.0), (-0.871, -0.375, 0.0), (-0.9355, -0.375, 0.0), (0.9355, -0.3438, 0.0), (0.871, -0.3438, 0.0), (0.8065, -0.3438, 0.0), (0.7419, -0.3438, 0.0), (0.6774, -0.3438, 0.0), (0.6129, -0.3438, 0.0), (0.5484, -0.3438, 0.0), (0.4839, -0.3438, 0.0), (0.4194, -0.3438, 0.0), (0.3548, -0.3438, 0.0), (0.2903, -0.3438, 0.0), (0.2258, -0.3438, 0.0), (0.1613, -0.3438, 0.0), (0.09677, -0.3438, 0.0), (0.03226, -0.3438, 0.0), (-0.03226, -0.3438, 0.0), (-0.09677, -0.3438, 0.0), (-0.1613, -0.3438, 0.0), (-0.2258, -0.3438, 0.0), (-0.2903, -0.3438, 0.0), (-0.3548, -0.3438, 0.0), (-0.4194, -0.3438, 0.0), (-0.4839, -0.3438, 0.0), (-0.5484, -0.3438, 0.0), (-0.6129, -0.3438, 0.0), (-0.6774, -0.3438, 0.0), (-0.7419, -0.3438, 0.0), (-0.8065, -0.3438, 0.0), (-0.871, -0.3438, 0.0), (-0.9355, -0.3438, 0.0), (0.9355, -0.3125, 0.0), (0.871, -0.3125, 0.0), (0.8065, -0.3125, 0.0), (0.7419, -0.3125, 0.0), (0.6774, -0.3125, 0.0), (0.6129, -0.3125, 0.0), (0.5484, -0.3125, 0.0), (0.4839, -0.3125, 0.0), (0.4194, -0.3125, 0.0), (0.3548, -0.3125, 0.0), (0.2903, -0.3125, 0.0), (0.2258, -0.3125, 0.0), (0.1613, -0.3125, 0.0), (0.09677, -0.3125, 0.0), (0.03226, -0.3125, 0.0), (-0.03226, -0.3125, 0.0), (-0.09677, -0.3125, 0.0), (-0.1613, -0.3125, 0.0), (-0.2258, -0.3125, 0.0), (-0.2903, -0.3125, 0.0), (-0.3548, -0.3125, 0.0), (-0.4194, -0.3125, 0.0), (-0.4839, -0.3125, 0.0), (-0.5484, -0.3125, 0.0), (-0.6129, -0.3125, 0.0), (-0.6774, -0.3125, 0.0), (-0.7419, -0.3125, 0.0), (-0.8065, -0.3125, 0.0), (-0.871, -0.3125, 0.0), (-0.9355, -0.3125, 0.0), (0.9355, -0.2812, 0.0), (0.871, -0.2812, 0.0), (0.8065, -0.2812, 0.0), (0.7419, -0.2812, 0.0), (0.6774, -0.2812, 0.0), (0.6129, -0.2812, 0.0), (0.5484, -0.2812, 0.0), (0.4839, -0.2812, 0.0), (0.4194, -0.2812, 0.0), (0.3548, -0.2812, 0.0), (0.2903, -0.2812, 0.0), (0.2258, -0.2812, 0.0), (0.1613, -0.2812, 0.0), (0.09677, -0.2812, 0.0), (0.03226, -0.2812, 0.0), (-0.03226, -0.2812, 0.0), (-0.09677, -0.2812, 0.0), (-0.1613, -0.2812, 0.0), (-0.2258, -0.2812, 0.0), (-0.2903, -0.2812, 0.0), (-0.3548, -0.2812, 0.0), (-0.4194, -0.2812, 0.0), (-0.4839, -0.2812, 0.0), (-0.5484, -0.2812, 0.0), (-0.6129, -0.2812, 0.0), (-0.6774, -0.2812, 0.0), (-0.7419, -0.2812, 0.0), (-0.8065, -0.2812, 0.0), (-0.871, -0.2812, 0.0), (-0.9355, -0.2812, 0.0), (0.9355, -0.25, 0.0), (0.871, -0.25, 0.0), (0.8065, -0.25, 0.0), (0.7419, -0.25, 0.0), (0.6774, -0.25, 0.0), (0.6129, -0.25, 0.0), (0.5484, -0.25, 0.0), (0.4839, -0.25, 0.0), (0.4194, -0.25, 0.0), (0.3548, -0.25, 0.0), (0.2903, -0.25, 0.0), (0.2258, -0.25, 0.0), (0.1613, -0.25, 0.0), (0.09677, -0.25, 0.0), (0.03226, -0.25, 0.0), (-0.03226, -0.25, 0.0), (-0.09677, -0.25, 0.0), (-0.1613, -0.25, 0.0), (-0.2258, -0.25, 0.0), (-0.2903, -0.25, 0.0), (-0.3548, -0.25, 0.0), (-0.4194, -0.25, 0.0), (-0.4839, -0.25, 0.0), (-0.5484, -0.25, 0.0), (-0.6129, -0.25, 0.0), (-0.6774, -0.25, 0.0), (-0.7419, -0.25, 0.0), (-0.8065, -0.25, 0.0), (-0.871, -0.25, 0.0), (-0.9355, -0.25, 0.0), (0.9355, -0.2188, 0.0), (0.871, -0.2188, 0.0), (0.8065, -0.2188, 0.0), (0.7419, -0.2188, 0.0), (0.6774, -0.2188, 0.0), (0.6129, -0.2188, 0.0), (0.5484, -0.2188, 0.0), (0.4839, -0.2188, 0.0), (0.4194, -0.2188, 0.0), (0.3548, -0.2188, 0.0), (0.2903, -0.2188, 0.0), (0.2258, -0.2188, 0.0), (0.1613, -0.2188, 0.0), (0.09677, -0.2188, 0.0), (0.03226, -0.2188, 0.0), (-0.03226, -0.2188, 0.0), (-0.09677, -0.2188, 0.0), (-0.1613, -0.2188, 0.0), (-0.2258, -0.2188, 0.0), (-0.2903, -0.2188, 0.0), (-0.3548, -0.2188, 0.0), (-0.4194, -0.2188, 0.0), (-0.4839, -0.2188, 0.0), (-0.5484, -0.2188, 0.0), (-0.6129, -0.2188, 0.0), (-0.6774, -0.2188, 0.0), (-0.7419, -0.2188, 0.0), (-0.8065, -0.2188, 0.0), (-0.871, -0.2188, 0.0), (-0.9355, -0.2188, 0.0), (0.9355, -0.1875, 0.0), (0.871, -0.1875, 0.0), (0.8065, -0.1875, 0.0), (0.7419, -0.1875, 0.0), (0.6774, -0.1875, 0.0), (0.6129, -0.1875, 0.0), (0.5484, -0.1875, 0.0), (0.4839, -0.1875, 0.0), (0.4194, -0.1875, 0.0), (0.3548, -0.1875, 0.0), (0.2903, -0.1875, 0.0), (0.2258, -0.1875, 0.0), (0.1613, -0.1875, 0.0), (0.09677, -0.1875, 0.0), (0.03226, -0.1875, 0.0), (-0.03226, -0.1875, 0.0), (-0.09677, -0.1875, 0.0), (-0.1613, -0.1875, 0.0), (-0.2258, -0.1875, 0.0), (-0.2903, -0.1875, 0.0), (-0.3548, -0.1875, 0.0), (-0.4194, -0.1875, 0.0), (-0.4839, -0.1875, 0.0), (-0.5484, -0.1875, 0.0), (-0.6129, -0.1875, 0.0), (-0.6774, -0.1875, 0.0), (-0.7419, -0.1875, 0.0), (-0.8065, -0.1875, 0.0), (-0.871, -0.1875, 0.0), (-0.9355, -0.1875, 0.0), (0.9355, -0.1562, 0.0), (0.871, -0.1562, 0.0), (0.8065, -0.1562, 0.0), (0.7419, -0.1562, 0.0), (0.6774, -0.1562, 0.0), (0.6129, -0.1562, 0.0), (0.5484, -0.1562, 0.0), (0.4839, -0.1562, 0.0), (0.4194, -0.1562, 0.0), (0.3548, -0.1562, 0.0), (0.2903, -0.1562, 0.0), (0.2258, -0.1562, 0.0), (0.1613, -0.1562, 0.0), (0.09677, -0.1562, 0.0), (0.03226, -0.1562, 0.0), (-0.03226, -0.1562, 0.0), (-0.09677, -0.1562, 0.0), (-0.1613, -0.1562, 0.0), (-0.2258, -0.1562, 0.0), (-0.2903, -0.1562, 0.0), (-0.3548, -0.1562, 0.0), (-0.4194, -0.1562, 0.0), (-0.4839, -0.1562, 0.0), (-0.5484, -0.1562, 0.0), (-0.6129, -0.1562, 0.0), (-0.6774, -0.1562, 0.0), (-0.7419, -0.1562, 0.0), (-0.8065, -0.1562, 0.0), (-0.871, -0.1562, 0.0), (-0.9355, -0.1562, 0.0), (0.9355, -0.125, 0.0), (0.871, -0.125, 0.0), (0.8065, -0.125, 0.0), (0.7419, -0.125, 0.0), (0.6774, -0.125, 0.0), (0.6129, -0.125, 0.0), (0.5484, -0.125, 0.0), (0.4839, -0.125, 0.0), (0.4194, -0.125, 0.0), (0.3548, -0.125, 0.0), (0.2903, -0.125, 0.0), (0.2258, -0.125, 0.0), (0.1613, -0.125, 0.0), (0.09677, -0.125, 0.0), (0.03226, -0.125, 0.0), (-0.03226, -0.125, 0.0), (-0.09677, -0.125, 0.0), (-0.1613, -0.125, 0.0), (-0.2258, -0.125, 0.0), (-0.2903, -0.125, 0.0), (-0.3548, -0.125, 0.0), (-0.4194, -0.125, 0.0), (-0.4839, -0.125, 0.0), (-0.5484, -0.125, 0.0), (-0.6129, -0.125, 0.0), (-0.6774, -0.125, 0.0), (-0.7419, -0.125, 0.0), (-0.8065, -0.125, 0.0), (-0.871, -0.125, 0.0), (-0.9355, -0.125, 0.0), (0.9355, -0.09375, 0.0), (0.871, -0.09375, 0.0), (0.8065, -0.09375, 0.0), (0.7419, -0.09375, 0.0), (0.6774, -0.09375, 0.0), (0.6129, -0.09375, 0.0), (0.5484, -0.09375, 0.0), (0.4839, -0.09375, 0.0), (0.4194, -0.09375, 0.0), (0.3548, -0.09375, 0.0), (0.2903, -0.09375, 0.0), (0.2258, -0.09375, 0.0), (0.1613, -0.09375, 0.0), (0.09677, -0.09375, 0.0), (0.03226, -0.09375, 0.0), (-0.03226, -0.09375, 0.0), (-0.09677, -0.09375, 0.0), (-0.1613, -0.09375, 0.0), (-0.2258, -0.09375, 0.0), (-0.2903, -0.09375, 0.0), (-0.3548, -0.09375, 0.0), (-0.4194, -0.09375, 0.0), (-0.4839, -0.09375, 0.0), (-0.5484, -0.09375, 0.0), (-0.6129, -0.09375, 0.0), (-0.6774, -0.09375, 0.0), (-0.7419, -0.09375, 0.0), (-0.8065, -0.09375, 0.0), (-0.871, -0.09375, 0.0), (-0.9355, -0.09375, 0.0), (0.9355, -0.0625, 0.0), (0.871, -0.0625, 0.0), (0.8065, -0.0625, 0.0), (0.7419, -0.0625, 0.0), (0.6774, -0.0625, 0.0), (0.6129, -0.0625, 0.0), (0.5484, -0.0625, 0.0), (0.4839, -0.0625, 0.0), (0.4194, -0.0625, 0.0), (0.3548, -0.0625, 0.0), (0.2903, -0.0625, 0.0), (0.2258, -0.0625, 0.0), (0.1613, -0.0625, 0.0), (0.09677, -0.0625, 0.0), (0.03226, -0.0625, 0.0), (-0.03226, -0.0625, 0.0), (-0.09677, -0.0625, 0.0), (-0.1613, -0.0625, 0.0), (-0.2258, -0.0625, 0.0), (-0.2903, -0.0625, 0.0), (-0.3548, -0.0625, 0.0), (-0.4194, -0.0625, 0.0), (-0.4839, -0.0625, 0.0), (-0.5484, -0.0625, 0.0), (-0.6129, -0.0625, 0.0), (-0.6774, -0.0625, 0.0), (-0.7419, -0.0625, 0.0), (-0.8065, -0.0625, 0.0), (-0.871, -0.0625, 0.0), (-0.9355, -0.0625, 0.0), (0.9355, -0.03125, 0.0), (0.871, -0.03125, 0.0), (0.8065, -0.03125, 0.0), (0.7419, -0.03125, 0.0), (0.6774, -0.03125, 0.0), (0.6129, -0.03125, 0.0), (0.5484, -0.03125, 0.0), (0.4839, -0.03125, 0.0), (0.4194, -0.03125, 0.0), (0.3548, -0.03125, 0.0), (0.2903, -0.03125, 0.0), (0.2258, -0.03125, 0.0), (0.1613, -0.03125, 0.0), (0.09677, -0.03125, 0.0), (0.03226, -0.03125, 0.0), (-0.03226, -0.03125, 0.0), (-0.09677, -0.03125, 0.0), (-0.1613, -0.03125, 0.0), (-0.2258, -0.03125, 0.0), (-0.2903, -0.03125, 0.0), (-0.3548, -0.03125, 0.0), (-0.4194, -0.03125, 0.0), (-0.4839, -0.03125, 0.0), (-0.5484, -0.03125, 0.0), (-0.6129, -0.03125, 0.0), (-0.6774, -0.03125, 0.0), (-0.7419, -0.03125, 0.0), (-0.8065, -0.03125, 0.0), (-0.871, -0.03125, 0.0), (-0.9355, -0.03125, 0.0), (0.9355, 0.0, 0.0), (0.871, 0.0, 0.0), (0.8065, 0.0, 0.0), (0.7419, 0.0, 0.0), (0.6774, 0.0, 0.0), (0.6129, 0.0, 0.0), (0.5484, 0.0, 0.0), (0.4839, 0.0, 0.0), (0.4194, 0.0, 0.0), (0.3548, 0.0, 0.0), (0.2903, 0.0, 0.0), (0.2258, 0.0, 0.0), (0.1613, 0.0, 0.0), (0.09677, 0.0, 0.0), (0.03226, 0.0, 0.0), (-0.03226, 0.0, 0.0), (-0.09677, 0.0, 0.0), (-0.1613, 0.0, 0.0), (-0.2258, 0.0, 0.0), (-0.2903, 0.0, 0.0), (-0.3548, 0.0, 0.0), (-0.4194, 0.0, 0.0), (-0.4839, 0.0, 0.0), (-0.5484, 0.0, 0.0), (-0.6129, 0.0, 0.0), (-0.6774, 0.0, 0.0), (-0.7419, 0.0, 0.0), (-0.8065, 0.0, 0.0), (-0.871, 0.0, 0.0), (-0.9355, 0.0, 0.0), (0.9355, 0.03125, 0.0), (0.871, 0.03125, 0.0), (0.8065, 0.03125, 0.0), (0.7419, 0.03125, 0.0), (0.6774, 0.03125, 0.0), (0.6129, 0.03125, 0.0), (0.5484, 0.03125, 0.0), (0.4839, 0.03125, 0.0), (0.4194, 0.03125, 0.0), (0.3548, 0.03125, 0.0), (0.2903, 0.03125, 0.0), (0.2258, 0.03125, 0.0), (0.1613, 0.03125, 0.0), (0.09677, 0.03125, 0.0), (0.03226, 0.03125, 0.0), (-0.03226, 0.03125, 0.0), (-0.09677, 0.03125, 0.0), (-0.1613, 0.03125, 0.0), (-0.2258, 0.03125, 0.0), (-0.2903, 0.03125, 0.0), (-0.3548, 0.03125, 0.0), (-0.4194, 0.03125, 0.0), (-0.4839, 0.03125, 0.0), (-0.5484, 0.03125, 0.0), (-0.6129, 0.03125, 0.0), (-0.6774, 0.03125, 0.0), (-0.7419, 0.03125, 0.0), (-0.8065, 0.03125, 0.0), (-0.871, 0.03125, 0.0), (-0.9355, 0.03125, 0.0), (0.9355, 0.0625, 0.0), (0.871, 0.0625, 0.0), (0.8065, 0.0625, 0.0), (0.7419, 0.0625, 0.0), (0.6774, 0.0625, 0.0), (0.6129, 0.0625, 0.0), (0.5484, 0.0625, 0.0), (0.4839, 0.0625, 0.0), (0.4194, 0.0625, 0.0), (0.3548, 0.0625, 0.0), (0.2903, 0.0625, 0.0), (0.2258, 0.0625, 0.0), (0.1613, 0.0625, 0.0), (0.09677, 0.0625, 0.0), (0.03226, 0.0625, 0.0), (-0.03226, 0.0625, 0.0), (-0.09677, 0.0625, 0.0), (-0.1613, 0.0625, 0.0), (-0.2258, 0.0625, 0.0), (-0.2903, 0.0625, 0.0), (-0.3548, 0.0625, 0.0), (-0.4194, 0.0625, 0.0), (-0.4839, 0.0625, 0.0), (-0.5484, 0.0625, 0.0), (-0.6129, 0.0625, 0.0), (-0.6774, 0.0625, 0.0), (-0.7419, 0.0625, 0.0), (-0.8065, 0.0625, 0.0), (-0.871, 0.0625, 0.0), (-0.9355, 0.0625, 0.0), (0.9355, 0.09375, 0.0), (0.871, 0.09375, 0.0), (0.8065, 0.09375, 0.0), (0.7419, 0.09375, 0.0), (0.6774, 0.09375, 0.0), (0.6129, 0.09375, 0.0), (0.5484, 0.09375, 0.0), (0.4839, 0.09375, 0.0), (0.4194, 0.09375, 0.0), (0.3548, 0.09375, 0.0), (0.2903, 0.09375, 0.0), (0.2258, 0.09375, 0.0), (0.1613, 0.09375, 0.0), (0.09677, 0.09375, 0.0), (0.03226, 0.09375, 0.0), (-0.03226, 0.09375, 0.0), (-0.09677, 0.09375, 0.0), (-0.1613, 0.09375, 0.0), (-0.2258, 0.09375, 0.0), (-0.2903, 0.09375, 0.0), (-0.3548, 0.09375, 0.0), (-0.4194, 0.09375, 0.0), (-0.4839, 0.09375, 0.0), (-0.5484, 0.09375, 0.0), (-0.6129, 0.09375, 0.0), (-0.6774, 0.09375, 0.0), (-0.7419, 0.09375, 0.0), (-0.8065, 0.09375, 0.0), (-0.871, 0.09375, 0.0), (-0.9355, 0.09375, 0.0), (0.9355, 0.125, 0.0), (0.871, 0.125, 0.0), (0.8065, 0.125, 0.0), (0.7419, 0.125, 0.0), (0.6774, 0.125, 0.0), (0.6129, 0.125, 0.0), (0.5484, 0.125, 0.0), (0.4839, 0.125, 0.0), (0.4194, 0.125, 0.0), (0.3548, 0.125, 0.0), (0.2903, 0.125, 0.0), (0.2258, 0.125, 0.0), (0.1613, 0.125, 0.0), (0.09677, 0.125, 0.0), (0.03226, 0.125, 0.0), (-0.03226, 0.125, 0.0), (-0.09677, 0.125, 0.0), (-0.1613, 0.125, 0.0), (-0.2258, 0.125, 0.0), (-0.2903, 0.125, 0.0), (-0.3548, 0.125, 0.0), (-0.4194, 0.125, 0.0), (-0.4839, 0.125, 0.0), (-0.5484, 0.125, 0.0), (-0.6129, 0.125, 0.0), (-0.6774, 0.125, 0.0), (-0.7419, 0.125, 0.0), (-0.8065, 0.125, 0.0), (-0.871, 0.125, 0.0), (-0.9355, 0.125, 0.0), (0.9355, 0.1562, 0.0), (0.871, 0.1562, 0.0), (0.8065, 0.1562, 0.0), (0.7419, 0.1562, 0.0), (0.6774, 0.1562, 0.0), (0.6129, 0.1562, 0.0), (0.5484, 0.1562, 0.0), (0.4839, 0.1562, 0.0), (0.4194, 0.1562, 0.0), (0.3548, 0.1562, 0.0), (0.2903, 0.1562, 0.0), (0.2258, 0.1562, 0.0), (0.1613, 0.1562, 0.0), (0.09677, 0.1562, 0.0), (0.03226, 0.1562, 0.0), (-0.03226, 0.1562, 0.0), (-0.09677, 0.1562, 0.0), (-0.1613, 0.1562, 0.0), (-0.2258, 0.1562, 0.0), (-0.2903, 0.1562, 0.0), (-0.3548, 0.1562, 0.0), (-0.4194, 0.1562, 0.0), (-0.4839, 0.1562, 0.0), (-0.5484, 0.1562, 0.0), (-0.6129, 0.1562, 0.0), (-0.6774, 0.1562, 0.0), (-0.7419, 0.1562, 0.0), (-0.8065, 0.1562, 0.0), (-0.871, 0.1562, 0.0), (-0.9355, 0.1562, 0.0), (0.9355, 0.1875, 0.0), (0.871, 0.1875, 0.0), (0.8065, 0.1875, 0.0), (0.7419, 0.1875, 0.0), (0.6774, 0.1875, 0.0), (0.6129, 0.1875, 0.0), (0.5484, 0.1875, 0.0), (0.4839, 0.1875, 0.0), (0.4194, 0.1875, 0.0), (0.3548, 0.1875, 0.0), (0.2903, 0.1875, 0.0), (0.2258, 0.1875, 0.0), (0.1613, 0.1875, 0.0), (0.09677, 0.1875, 0.0), (0.03226, 0.1875, 0.0), (-0.03226, 0.1875, 0.0), (-0.09677, 0.1875, 0.0), (-0.1613, 0.1875, 0.0), (-0.2258, 0.1875, 0.0), (-0.2903, 0.1875, 0.0), (-0.3548, 0.1875, 0.0), (-0.4194, 0.1875, 0.0), (-0.4839, 0.1875, 0.0), (-0.5484, 0.1875, 0.0), (-0.6129, 0.1875, 0.0), (-0.6774, 0.1875, 0.0), (-0.7419, 0.1875, 0.0), (-0.8065, 0.1875, 0.0), (-0.871, 0.1875, 0.0), (-0.9355, 0.1875, 0.0), (0.9355, 0.2188, 0.0), (0.871, 0.2188, 0.0), (0.8065, 0.2188, 0.0), (0.7419, 0.2188, 0.0), (0.6774, 0.2188, 0.0), (0.6129, 0.2188, 0.0), (0.5484, 0.2188, 0.0), (0.4839, 0.2188, 0.0), (0.4194, 0.2188, 0.0), (0.3548, 0.2188, 0.0), (0.2903, 0.2188, 0.0), (0.2258, 0.2188, 0.0), (0.1613, 0.2188, 0.0), (0.09677, 0.2188, 0.0), (0.03226, 0.2188, 0.0), (-0.03226, 0.2188, 0.0), (-0.09677, 0.2188, 0.0), (-0.1613, 0.2188, 0.0), (-0.2258, 0.2188, 0.0), (-0.2903, 0.2188, 0.0), (-0.3548, 0.2188, 0.0), (-0.4194, 0.2188, 0.0), (-0.4839, 0.2188, 0.0), (-0.5484, 0.2188, 0.0), (-0.6129, 0.2188, 0.0), (-0.6774, 0.2188, 0.0), (-0.7419, 0.2188, 0.0), (-0.8065, 0.2188, 0.0), (-0.871, 0.2188, 0.0), (-0.9355, 0.2188, 0.0), (0.9355, 0.25, 0.0), (0.871, 0.25, 0.0), (0.8065, 0.25, 0.0), (0.7419, 0.25, 0.0), (0.6774, 0.25, 0.0), (0.6129, 0.25, 0.0), (0.5484, 0.25, 0.0), (0.4839, 0.25, 0.0), (0.4194, 0.25, 0.0), (0.3548, 0.25, 0.0), (0.2903, 0.25, 0.0), (0.2258, 0.25, 0.0), (0.1613, 0.25, 0.0), (0.09677, 0.25, 0.0), (0.03226, 0.25, 0.0), (-0.03226, 0.25, 0.0), (-0.09677, 0.25, 0.0), (-0.1613, 0.25, 0.0), (-0.2258, 0.25, 0.0), (-0.2903, 0.25, 0.0), (-0.3548, 0.25, 0.0), (-0.4194, 0.25, 0.0), (-0.4839, 0.25, 0.0), (-0.5484, 0.25, 0.0), (-0.6129, 0.25, 0.0), (-0.6774, 0.25, 0.0), (-0.7419, 0.25, 0.0), (-0.8065, 0.25, 0.0), (-0.871, 0.25, 0.0), (-0.9355, 0.25, 0.0), (0.9355, 0.2812, 0.0), (0.871, 0.2812, 0.0), (0.8065, 0.2812, 0.0), (0.7419, 0.2812, 0.0), (0.6774, 0.2812, 0.0), (0.6129, 0.2812, 0.0), (0.5484, 0.2812, 0.0), (0.4839, 0.2812, 0.0), (0.4194, 0.2812, 0.0), (0.3548, 0.2812, 0.0), (0.2903, 0.2812, 0.0), (0.2258, 0.2812, 0.0), (0.1613, 0.2812, 0.0), (0.09677, 0.2812, 0.0), (0.03226, 0.2812, 0.0), (-0.03226, 0.2812, 0.0), (-0.09677, 0.2812, 0.0), (-0.1613, 0.2812, 0.0), (-0.2258, 0.2812, 0.0), (-0.2903, 0.2812, 0.0), (-0.3548, 0.2812, 0.0), (-0.4194, 0.2812, 0.0), (-0.4839, 0.2812, 0.0), (-0.5484, 0.2812, 0.0), (-0.6129, 0.2812, 0.0), (-0.6774, 0.2812, 0.0), (-0.7419, 0.2812, 0.0), (-0.8065, 0.2812, 0.0), (-0.871, 0.2812, 0.0), (-0.9355, 0.2812, 0.0), (0.9355, 0.3125, 0.0), (0.871, 0.3125, 0.0), (0.8065, 0.3125, 0.0), (0.7419, 0.3125, 0.0), (0.6774, 0.3125, 0.0), (0.6129, 0.3125, 0.0), (0.5484, 0.3125, 0.0), (0.4839, 0.3125, 0.0), (0.4194, 0.3125, 0.0), (0.3548, 0.3125, 0.0), (0.2903, 0.3125, 0.0), (0.2258, 0.3125, 0.0), (0.1613, 0.3125, 0.0), (0.09677, 0.3125, 0.0), (0.03226, 0.3125, 0.0), (-0.03226, 0.3125, 0.0), (-0.09677, 0.3125, 0.0), (-0.1613, 0.3125, 0.0), (-0.2258, 0.3125, 0.0), (-0.2903, 0.3125, 0.0), (-0.3548, 0.3125, 0.0), (-0.4194, 0.3125, 0.0), (-0.4839, 0.3125, 0.0), (-0.5484, 0.3125, 0.0), (-0.6129, 0.3125, 0.0), (-0.6774, 0.3125, 0.0), (-0.7419, 0.3125, 0.0), (-0.8065, 0.3125, 0.0), (-0.871, 0.3125, 0.0), (-0.9355, 0.3125, 0.0), (0.9355, 0.3438, 0.0), (0.871, 0.3438, 0.0), (0.8065, 0.3438, 0.0), (0.7419, 0.3438, 0.0), (0.6774, 0.3438, 0.0), (0.6129, 0.3438, 0.0), (0.5484, 0.3438, 0.0), (0.4839, 0.3438, 0.0), (0.4194, 0.3438, 0.0), (0.3548, 0.3438, 0.0), (0.2903, 0.3438, 0.0), (0.2258, 0.3438, 0.0), (0.1613, 0.3438, 0.0), (0.09677, 0.3438, 0.0), (0.03226, 0.3438, 0.0), (-0.03226, 0.3438, 0.0), (-0.09677, 0.3438, 0.0), (-0.1613, 0.3438, 0.0), (-0.2258, 0.3438, 0.0), (-0.2903, 0.3438, 0.0), (-0.3548, 0.3438, 0.0), (-0.4194, 0.3438, 0.0), (-0.4839, 0.3438, 0.0), (-0.5484, 0.3438, 0.0), (-0.6129, 0.3438, 0.0), (-0.6774, 0.3438, 0.0), (-0.7419, 0.3438, 0.0), (-0.8065, 0.3438, 0.0), (-0.871, 0.3438, 0.0), (-0.9355, 0.3438, 0.0), (0.9355, 0.375, 0.0), (0.871, 0.375, 0.0), (0.8065, 0.375, 0.0), (0.7419, 0.375, 0.0), (0.6774, 0.375, 0.0), (0.6129, 0.375, 0.0), (0.5484, 0.375, 0.0), (0.4839, 0.375, 0.0), (0.4194, 0.375, 0.0), (0.3548, 0.375, 0.0), (0.2903, 0.375, 0.0), (0.2258, 0.375, 0.0), (0.1613, 0.375, 0.0), (0.09677, 0.375, 0.0), (0.03226, 0.375, 0.0), (-0.03226, 0.375, 0.0), (-0.09677, 0.375, 0.0), (-0.1613, 0.375, 0.0), (-0.2258, 0.375, 0.0), (-0.2903, 0.375, 0.0), (-0.3548, 0.375, 0.0), (-0.4194, 0.375, 0.0), (-0.4839, 0.375, 0.0), (-0.5484, 0.375, 0.0), (-0.6129, 0.375, 0.0), (-0.6774, 0.375, 0.0), (-0.7419, 0.375, 0.0), (-0.8065, 0.375, 0.0), (-0.871, 0.375, 0.0), (-0.9355, 0.375, 0.0), (0.9355, 0.4062, 0.0), (0.871, 0.4062, 0.0), (0.8065, 0.4062, 0.0), (0.7419, 0.4062, 0.0), (0.6774, 0.4062, 0.0), (0.6129, 0.4062, 0.0), (0.5484, 0.4062, 0.0), (0.4839, 0.4062, 0.0), (0.4194, 0.4062, 0.0), (0.3548, 0.4062, 0.0), (0.2903, 0.4062, 0.0), (0.2258, 0.4062, 0.0), (0.1613, 0.4062, 0.0), (0.09677, 0.4062, 0.0), (0.03226, 0.4062, 0.0), (-0.03226, 0.4062, 0.0), (-0.09677, 0.4062, 0.0), (-0.1613, 0.4062, 0.0), (-0.2258, 0.4062, 0.0), (-0.2903, 0.4062, 0.0), (-0.3548, 0.4062, 0.0), (-0.4194, 0.4062, 0.0), (-0.4839, 0.4062, 0.0), (-0.5484, 0.4062, 0.0), (-0.6129, 0.4062, 0.0), (-0.6774, 0.4062, 0.0), (-0.7419, 0.4062, 0.0), (-0.8065, 0.4062, 0.0), (-0.871, 0.4062, 0.0), (-0.9355, 0.4062, 0.0), (0.9355, 0.4375, 0.0), (0.871, 0.4375, 0.0), (0.8065, 0.4375, 0.0), (0.7419, 0.4375, 0.0), (0.6774, 0.4375, 0.0), (0.6129, 0.4375, 0.0), (0.5484, 0.4375, 0.0), (0.4839, 0.4375, 0.0), (0.4194, 0.4375, 0.0), (0.3548, 0.4375, 0.0), (0.2903, 0.4375, 0.0), (0.2258, 0.4375, 0.0), (0.1613, 0.4375, 0.0), (0.09677, 0.4375, 0.0), (0.03226, 0.4375, 0.0), (-0.03226, 0.4375, 0.0), (-0.09677, 0.4375, 0.0), (-0.1613, 0.4375, 0.0), (-0.2258, 0.4375, 0.0), (-0.2903, 0.4375, 0.0), (-0.3548, 0.4375, 0.0), (-0.4194, 0.4375, 0.0), (-0.4839, 0.4375, 0.0), (-0.5484, 0.4375, 0.0), (-0.6129, 0.4375, 0.0), (-0.6774, 0.4375, 0.0), (-0.7419, 0.4375, 0.0), (-0.8065, 0.4375, 0.0), (-0.871, 0.4375, 0.0), (-0.9355, 0.4375, 0.0), (0.9355, 0.4688, 0.0), (0.871, 0.4688, 0.0), (0.8065, 0.4688, 0.0), (0.7419, 0.4688, 0.0), (0.6774, 0.4688, 0.0), (0.6129, 0.4688, 0.0), (0.5484, 0.4688, 0.0), (0.4839, 0.4688, 0.0), (0.4194, 0.4688, 0.0), (0.3548, 0.4688, 0.0), (0.2903, 0.4688, 0.0), (0.2258, 0.4688, 0.0), (0.1613, 0.4688, 0.0), (0.09677, 0.4688, 0.0), (0.03226, 0.4688, 0.0), (-0.03226, 0.4688, 0.0), (-0.09677, 0.4688, 0.0), (-0.1613, 0.4688, 0.0), (-0.2258, 0.4688, 0.0), (-0.2903, 0.4688, 0.0), (-0.3548, 0.4688, 0.0), (-0.4194, 0.4688, 0.0), (-0.4839, 0.4688, 0.0), (-0.5484, 0.4688, 0.0), (-0.6129, 0.4688, 0.0), (-0.6774, 0.4688, 0.0), (-0.7419, 0.4688, 0.0), (-0.8065, 0.4688, 0.0), (-0.871, 0.4688, 0.0), (-0.9355, 0.4688, 0.0), (0.9355, 0.5, 0.0), (0.871, 0.5, 0.0), (0.8065, 0.5, 0.0), (0.7419, 0.5, 0.0), (0.6774, 0.5, 0.0), (0.6129, 0.5, 0.0), (0.5484, 0.5, 0.0), (0.4839, 0.5, 0.0), (0.4194, 0.5, 0.0), (0.3548, 0.5, 0.0), (0.2903, 0.5, 0.0), (0.2258, 0.5, 0.0), (0.1613, 0.5, 0.0), (0.09677, 0.5, 0.0), (0.03226, 0.5, 0.0), (-0.03226, 0.5, 0.0), (-0.09677, 0.5, 0.0), (-0.1613, 0.5, 0.0), (-0.2258, 0.5, 0.0), (-0.2903, 0.5, 0.0), (-0.3548, 0.5, 0.0), (-0.4194, 0.5, 0.0), (-0.4839, 0.5, 0.0), (-0.5484, 0.5, 0.0), (-0.6129, 0.5, 0.0), (-0.6774, 0.5, 0.0), (-0.7419, 0.5, 0.0), (-0.8065, 0.5, 0.0), (-0.871, 0.5, 0.0), (-0.9355, 0.5, 0.0), (0.9355, 0.5312, 0.0), (0.871, 0.5312, 0.0), (0.8065, 0.5312, 0.0), (0.7419, 0.5312, 0.0), (0.6774, 0.5312, 0.0), (0.6129, 0.5312, 0.0), (0.5484, 0.5312, 0.0), (0.4839, 0.5312, 0.0), (0.4194, 0.5312, 0.0), (0.3548, 0.5312, 0.0), (0.2903, 0.5312, 0.0), (0.2258, 0.5312, 0.0), (0.1613, 0.5312, 0.0), (0.09677, 0.5312, 0.0), (0.03226, 0.5312, 0.0), (-0.03226, 0.5312, 0.0), (-0.09677, 0.5312, 0.0), (-0.1613, 0.5312, 0.0), (-0.2258, 0.5312, 0.0), (-0.2903, 0.5312, 0.0), (-0.3548, 0.5312, 0.0), (-0.4194, 0.5312, 0.0), (-0.4839, 0.5312, 0.0), (-0.5484, 0.5312, 0.0), (-0.6129, 0.5312, 0.0), (-0.6774, 0.5312, 0.0), (-0.7419, 0.5312, 0.0), (-0.8065, 0.5312, 0.0), (-0.871, 0.5312, 0.0), (-0.9355, 0.5312, 0.0), (0.9355, 0.5625, 0.0), (0.871, 0.5625, 0.0), (0.8065, 0.5625, 0.0), (0.7419, 0.5625, 0.0), (0.6774, 0.5625, 0.0), (0.6129, 0.5625, 0.0), (0.5484, 0.5625, 0.0), (0.4839, 0.5625, 0.0), (0.4194, 0.5625, 0.0), (0.3548, 0.5625, 0.0), (0.2903, 0.5625, 0.0), (0.2258, 0.5625, 0.0), (0.1613, 0.5625, 0.0), (0.09677, 0.5625, 0.0), (0.03226, 0.5625, 0.0), (-0.03226, 0.5625, 0.0), (-0.09677, 0.5625, 0.0), (-0.1613, 0.5625, 0.0), (-0.2258, 0.5625, 0.0), (-0.2903, 0.5625, 0.0), (-0.3548, 0.5625, 0.0), (-0.4194, 0.5625, 0.0), (-0.4839, 0.5625, 0.0), (-0.5484, 0.5625, 0.0), (-0.6129, 0.5625, 0.0), (-0.6774, 0.5625, 0.0), (-0.7419, 0.5625, 0.0), (-0.8065, 0.5625, 0.0), (-0.871, 0.5625, 0.0), (-0.9355, 0.5625, 0.0), (0.9355, 0.5938, 0.0), (0.871, 0.5938, 0.0), (0.8065, 0.5938, 0.0), (0.7419, 0.5938, 0.0), (0.6774, 0.5938, 0.0), (0.6129, 0.5938, 0.0), (0.5484, 0.5938, 0.0), (0.4839, 0.5938, 0.0), (0.4194, 0.5938, 0.0), (0.3548, 0.5938, 0.0), (0.2903, 0.5938, 0.0), (0.2258, 0.5938, 0.0), (0.1613, 0.5938, 0.0), (0.09677, 0.5938, 0.0), (0.03226, 0.5938, 0.0), (-0.03226, 0.5938, 0.0), (-0.09677, 0.5938, 0.0), (-0.1613, 0.5938, 0.0), (-0.2258, 0.5938, 0.0), (-0.2903, 0.5938, 0.0), (-0.3548, 0.5938, 0.0), (-0.4194, 0.5938, 0.0), (-0.4839, 0.5938, 0.0), (-0.5484, 0.5938, 0.0), (-0.6129, 0.5938, 0.0), (-0.6774, 0.5938, 0.0), (-0.7419, 0.5938, 0.0), (-0.8065, 0.5938, 0.0), (-0.871, 0.5938, 0.0), (-0.9355, 0.5938, 0.0), (0.9355, 0.625, 0.0), (0.871, 0.625, 0.0), (0.8065, 0.625, 0.0), (0.7419, 0.625, 0.0), (0.6774, 0.625, 0.0), (0.6129, 0.625, 0.0), (0.5484, 0.625, 0.0), (0.4839, 0.625, 0.0), (0.4194, 0.625, 0.0), (0.3548, 0.625, 0.0), (0.2903, 0.625, 0.0), (0.2258, 0.625, 0.0), (0.1613, 0.625, 0.0), (0.09677, 0.625, 0.0), (0.03226, 0.625, 0.0), (-0.03226, 0.625, 0.0), (-0.09677, 0.625, 0.0), (-0.1613, 0.625, 0.0), (-0.2258, 0.625, 0.0), (-0.2903, 0.625, 0.0), (-0.3548, 0.625, 0.0), (-0.4194, 0.625, 0.0), (-0.4839, 0.625, 0.0), (-0.5484, 0.625, 0.0), (-0.6129, 0.625, 0.0), (-0.6774, 0.625, 0.0), (-0.7419, 0.625, 0.0), (-0.8065, 0.625, 0.0), (-0.871, 0.625, 0.0), (-0.9355, 0.625, 0.0), (0.9355, 0.6562, 0.0), (0.871, 0.6562, 0.0), (0.8065, 0.6562, 0.0), (0.7419, 0.6562, 0.0), (0.6774, 0.6562, 0.0), (0.6129, 0.6562, 0.0), (0.5484, 0.6562, 0.0), (0.4839, 0.6562, 0.0), (0.4194, 0.6562, 0.0), (0.3548, 0.6562, 0.0), (0.2903, 0.6562, 0.0), (0.2258, 0.6562, 0.0), (0.1613, 0.6562, 0.0), (0.09677, 0.6562, 0.0), (0.03226, 0.6562, 0.0), (-0.03226, 0.6562, 0.0), (-0.09677, 0.6562, 0.0), (-0.1613, 0.6562, 0.0), (-0.2258, 0.6562, 0.0), (-0.2903, 0.6562, 0.0), (-0.3548, 0.6562, 0.0), (-0.4194, 0.6562, 0.0), (-0.4839, 0.6562, 0.0), (-0.5484, 0.6562, 0.0), (-0.6129, 0.6562, 0.0), (-0.6774, 0.6562, 0.0), (-0.7419, 0.6562, 0.0), (-0.8065, 0.6562, 0.0), (-0.871, 0.6562, 0.0), (-0.9355, 0.6562, 0.0), (0.9355, 0.6875, 0.0), (0.871, 0.6875, 0.0), (0.8065, 0.6875, 0.0), (0.7419, 0.6875, 0.0), (0.6774, 0.6875, 0.0), (0.6129, 0.6875, 0.0), (0.5484, 0.6875, 0.0), (0.4839, 0.6875, 0.0), (0.4194, 0.6875, 0.0), (0.3548, 0.6875, 0.0), (0.2903, 0.6875, 0.0), (0.2258, 0.6875, 0.0), (0.1613, 0.6875, 0.0), (0.09677, 0.6875, 0.0), (0.03226, 0.6875, 0.0), (-0.03226, 0.6875, 0.0), (-0.09677, 0.6875, 0.0), (-0.1613, 0.6875, 0.0), (-0.2258, 0.6875, 0.0), (-0.2903, 0.6875, 0.0), (-0.3548, 0.6875, 0.0), (-0.4194, 0.6875, 0.0), (-0.4839, 0.6875, 0.0), (-0.5484, 0.6875, 0.0), (-0.6129, 0.6875, 0.0), (-0.6774, 0.6875, 0.0), (-0.7419, 0.6875, 0.0), (-0.8065, 0.6875, 0.0), (-0.871, 0.6875, 0.0), (-0.9355, 0.6875, 0.0), (0.9355, 0.7188, 0.0), (0.871, 0.7188, 0.0), (0.8065, 0.7188, 0.0), (0.7419, 0.7188, 0.0), (0.6774, 0.7188, 0.0), (0.6129, 0.7188, 0.0), (0.5484, 0.7188, 0.0), (0.4839, 0.7188, 0.0), (0.4194, 0.7188, 0.0), (0.3548, 0.7188, 0.0), (0.2903, 0.7188, 0.0), (0.2258, 0.7188, 0.0), (0.1613, 0.7188, 0.0), (0.09677, 0.7188, 0.0), (0.03226, 0.7188, 0.0), (-0.03226, 0.7188, 0.0), (-0.09677, 0.7188, 0.0), (-0.1613, 0.7188, 0.0), (-0.2258, 0.7188, 0.0), (-0.2903, 0.7188, 0.0), (-0.3548, 0.7188, 0.0), (-0.4194, 0.7188, 0.0), (-0.4839, 0.7188, 0.0), (-0.5484, 0.7188, 0.0), (-0.6129, 0.7188, 0.0), (-0.6774, 0.7188, 0.0), (-0.7419, 0.7188, 0.0), (-0.8065, 0.7188, 0.0), (-0.871, 0.7188, 0.0), (-0.9355, 0.7188, 0.0), (0.9355, 0.75, 0.0), (0.871, 0.75, 0.0), (0.8065, 0.75, 0.0), (0.7419, 0.75, 0.0), (0.6774, 0.75, 0.0), (0.6129, 0.75, 0.0), (0.5484, 0.75, 0.0), (0.4839, 0.75, 0.0), (0.4194, 0.75, 0.0), (0.3548, 0.75, 0.0), (0.2903, 0.75, 0.0), (0.2258, 0.75, 0.0), (0.1613, 0.75, 0.0), (0.09677, 0.75, 0.0), (0.03226, 0.75, 0.0), (-0.03226, 0.75, 0.0), (-0.09677, 0.75, 0.0), (-0.1613, 0.75, 0.0), (-0.2258, 0.75, 0.0), (-0.2903, 0.75, 0.0), (-0.3548, 0.75, 0.0), (-0.4194, 0.75, 0.0), (-0.4839, 0.75, 0.0), (-0.5484, 0.75, 0.0), (-0.6129, 0.75, 0.0), (-0.6774, 0.75, 0.0), (-0.7419, 0.75, 0.0), (-0.8065, 0.75, 0.0), (-0.871, 0.75, 0.0), (-0.9355, 0.75, 0.0), (0.9355, 0.7812, 0.0), (0.871, 0.7812, 0.0), (0.8065, 0.7812, 0.0), (0.7419, 0.7812, 0.0), (0.6774, 0.7812, 0.0), (0.6129, 0.7812, 0.0), (0.5484, 0.7812, 0.0), (0.4839, 0.7812, 0.0), (0.4194, 0.7812, 0.0), (0.3548, 0.7812, 0.0), (0.2903, 0.7812, 0.0), (0.2258, 0.7812, 0.0), (0.1613, 0.7812, 0.0), (0.09677, 0.7812, 0.0), (0.03226, 0.7812, 0.0), (-0.03226, 0.7812, 0.0), (-0.09677, 0.7812, 0.0), (-0.1613, 0.7812, 0.0), (-0.2258, 0.7812, 0.0), (-0.2903, 0.7812, 0.0), (-0.3548, 0.7812, 0.0), (-0.4194, 0.7812, 0.0), (-0.4839, 0.7812, 0.0), (-0.5484, 0.7812, 0.0), (-0.6129, 0.7812, 0.0), (-0.6774, 0.7812, 0.0), (-0.7419, 0.7812, 0.0), (-0.8065, 0.7812, 0.0), (-0.871, 0.7812, 0.0), (-0.9355, 0.7812, 0.0), (0.9355, 0.8125, 0.0), (0.871, 0.8125, 0.0), (0.8065, 0.8125, 0.0), (0.7419, 0.8125, 0.0), (0.6774, 0.8125, 0.0), (0.6129, 0.8125, 0.0), (0.5484, 0.8125, 0.0), (0.4839, 0.8125, 0.0), (0.4194, 0.8125, 0.0), (0.3548, 0.8125, 0.0), (0.2903, 0.8125, 0.0), (0.2258, 0.8125, 0.0), (0.1613, 0.8125, 0.0), (0.09677, 0.8125, 0.0), (0.03226, 0.8125, 0.0), (-0.03226, 0.8125, 0.0), (-0.09677, 0.8125, 0.0), (-0.1613, 0.8125, 0.0), (-0.2258, 0.8125, 0.0), (-0.2903, 0.8125, 0.0), (-0.3548, 0.8125, 0.0), (-0.4194, 0.8125, 0.0), (-0.4839, 0.8125, 0.0), (-0.5484, 0.8125, 0.0), (-0.6129, 0.8125, 0.0), (-0.6774, 0.8125, 0.0), (-0.7419, 0.8125, 0.0), (-0.8065, 0.8125, 0.0), (-0.871, 0.8125, 0.0), (-0.9355, 0.8125, 0.0), (0.9355, 0.8438, 0.0), (0.871, 0.8438, 0.0), (0.8065, 0.8438, 0.0), (0.7419, 0.8438, 0.0), (0.6774, 0.8438, 0.0), (0.6129, 0.8438, 0.0), (0.5484, 0.8438, 0.0), (0.4839, 0.8438, 0.0), (0.4194, 0.8438, 0.0), (0.3548, 0.8438, 0.0), (0.2903, 0.8438, 0.0), (0.2258, 0.8438, 0.0), (0.1613, 0.8438, 0.0), (0.09677, 0.8438, 0.0), (0.03226, 0.8438, 0.0), (-0.03226, 0.8438, 0.0), (-0.09677, 0.8438, 0.0), (-0.1613, 0.8438, 0.0), (-0.2258, 0.8438, 0.0), (-0.2903, 0.8438, 0.0), (-0.3548, 0.8438, 0.0), (-0.4194, 0.8438, 0.0), (-0.4839, 0.8438, 0.0), (-0.5484, 0.8438, 0.0), (-0.6129, 0.8438, 0.0), (-0.6774, 0.8438, 0.0), (-0.7419, 0.8438, 0.0), (-0.8065, 0.8438, 0.0), (-0.871, 0.8438, 0.0), (-0.9355, 0.8438, 0.0), (0.9355, 0.875, 0.0), (0.871, 0.875, 0.0), (0.8065, 0.875, 0.0), (0.7419, 0.875, 0.0), (0.6774, 0.875, 0.0), (0.6129, 0.875, 0.0), (0.5484, 0.875, 0.0), (0.4839, 0.875, 0.0), (0.4194, 0.875, 0.0), (0.3548, 0.875, 0.0), (0.2903, 0.875, 0.0), (0.2258, 0.875, 0.0), (0.1613, 0.875, 0.0), (0.09677, 0.875, 0.0), (0.03226, 0.875, 0.0), (-0.03226, 0.875, 0.0), (-0.09677, 0.875, 0.0), (-0.1613, 0.875, 0.0), (-0.2258, 0.875, 0.0), (-0.2903, 0.875, 0.0), (-0.3548, 0.875, 0.0), (-0.4194, 0.875, 0.0), (-0.4839, 0.875, 0.0), (-0.5484, 0.875, 0.0), (-0.6129, 0.875, 0.0), (-0.6774, 0.875, 0.0), (-0.7419, 0.875, 0.0), (-0.8065, 0.875, 0.0), (-0.871, 0.875, 0.0), (-0.9355, 0.875, 0.0), (0.9355, 0.9062, 0.0), (0.871, 0.9062, 0.0), (0.8065, 0.9062, 0.0), (0.7419, 0.9062, 0.0), (0.6774, 0.9062, 0.0), (0.6129, 0.9062, 0.0), (0.5484, 0.9062, 0.0), (0.4839, 0.9062, 0.0), (0.4194, 0.9062, 0.0), (0.3548, 0.9062, 0.0), (0.2903, 0.9062, 0.0), (0.2258, 0.9062, 0.0), (0.1613, 0.9062, 0.0), (0.09677, 0.9062, 0.0), (0.03226, 0.9062, 0.0), (-0.03226, 0.9062, 0.0), (-0.09677, 0.9062, 0.0), (-0.1613, 0.9062, 0.0), (-0.2258, 0.9062, 0.0), (-0.2903, 0.9062, 0.0), (-0.3548, 0.9062, 0.0), (-0.4194, 0.9062, 0.0), (-0.4839, 0.9062, 0.0), (-0.5484, 0.9062, 0.0), (-0.6129, 0.9062, 0.0), (-0.6774, 0.9062, 0.0), (-0.7419, 0.9062, 0.0), (-0.8065, 0.9062, 0.0), (-0.871, 0.9062, 0.0), (-0.9355, 0.9062, 0.0), (0.9355, 0.9375, 0.0), (0.871, 0.9375, 0.0), (0.8065, 0.9375, 0.0), (0.7419, 0.9375, 0.0), (0.6774, 0.9375, 0.0), (0.6129, 0.9375, 0.0), (0.5484, 0.9375, 0.0), (0.4839, 0.9375, 0.0), (0.4194, 0.9375, 0.0), (0.3548, 0.9375, 0.0), (0.2903, 0.9375, 0.0), (0.2258, 0.9375, 0.0), (0.1613, 0.9375, 0.0), (0.09677, 0.9375, 0.0), (0.03226, 0.9375, 0.0), (-0.03226, 0.9375, 0.0), (-0.09677, 0.9375, 0.0), (-0.1613, 0.9375, 0.0), (-0.2258, 0.9375, 0.0), (-0.2903, 0.9375, 0.0), (-0.3548, 0.9375, 0.0), (-0.4194, 0.9375, 0.0), (-0.4839, 0.9375, 0.0), (-0.5484, 0.9375, 0.0), (-0.6129, 0.9375, 0.0), (-0.6774, 0.9375, 0.0), (-0.7419, 0.9375, 0.0), (-0.8065, 0.9375, 0.0), (-0.871, 0.9375, 0.0), (-0.9355, 0.9375, 0.0), (0.9355, 0.9688, 0.0), (0.871, 0.9688, 0.0), (0.8065, 0.9688, 0.0), (0.7419, 0.9688, 0.0), (0.6774, 0.9688, 0.0), (0.6129, 0.9688, 0.0), (0.5484, 0.9688, 0.0), (0.4839, 0.9688, 0.0), (0.4194, 0.9688, 0.0), (0.3548, 0.9688, 0.0), (0.2903, 0.9688, 0.0), (0.2258, 0.9688, 0.0), (0.1613, 0.9688, 0.0), (0.09677, 0.9688, 0.0), (0.03226, 0.9688, 0.0), (-0.03226, 0.9688, 0.0), (-0.09677, 0.9688, 0.0), (-0.1613, 0.9688, 0.0), (-0.2258, 0.9688, 0.0), (-0.2903, 0.9688, 0.0), (-0.3548, 0.9688, 0.0), (-0.4194, 0.9688, 0.0), (-0.4839, 0.9688, 0.0), (-0.5484, 0.9688, 0.0), (-0.6129, 0.9688, 0.0), (-0.6774, 0.9688, 0.0), (-0.7419, 0.9688, 0.0), (-0.8065, 0.9688, 0.0), (-0.871, 0.9688, 0.0), (-0.9355, 0.9688, 0.0)], [], [(157, 1, 65, 188), (218, 66, 67, 248), (278, 68, 69, 308), (338, 70, 71, 368), (398, 72, 73, 428), (458, 74, 75, 488), (518, 76, 77, 548), (578, 78, 79, 608), (638, 80, 81, 668), (698, 82, 83, 728), (758, 84, 85, 788), (818, 86, 87, 848), (878, 88, 89, 908), (938, 90, 91, 968), (998, 92, 93, 1028), (1058, 94, 95, 1088), (1118, 96, 97, 1148), (1178, 98, 99, 1208), (1238, 100, 101, 1268), (1298, 102, 103, 1328), (1358, 104, 105, 1388), (1418, 106, 107, 1448), (1478, 108, 109, 1508), (1538, 110, 111, 1568), (1598, 112, 113, 1628), (1658, 114, 115, 1688), (1718, 116, 117, 1748), (1778, 118, 119, 1808), (1838, 120, 121, 1868), (1898, 122, 123, 1928), (1958, 124, 125, 1988), (2018, 126, 127, 2048), (3, 2047, 2077, 2), (2046, 2045, 2075, 2076), (2044, 2043, 2073, 2074), (2042, 2041, 2071, 2072), (2040, 2039, 2069, 2070), (2038, 2037, 2067, 2068), (2036, 2035, 2065, 2066), (2034, 2033, 2063, 2064), (2032, 2031, 2061, 2062), (2030, 2029, 2059, 2060), (2028, 2027, 2057, 2058), (2026, 2025, 2055, 2056), (2024, 2023, 2053, 2054), (2022, 2021, 2051, 2052), (2020, 2019, 2049, 2050), (2017, 2016, 2046, 2047), (2015, 2014, 2044, 2045), (2013, 2012, 2042, 2043), (2011, 2010, 2040, 2041), (2009, 2008, 2038, 2039), (2007, 2006, 2036, 2037), (2005, 2004, 2034, 2035), (2003, 2002, 2032, 2033), (2001, 2000, 2030, 2031), (1999, 1998, 2028, 2029), (1997, 1996, 2026, 2027), (1995, 1994, 2024, 2025), (1993, 1992, 2022, 2023), (1991, 1990, 2020, 2021), (1989, 1988, 2018, 2019), (5, 1987, 2017, 4), (1986, 1985, 2015, 2016), (1984, 1983, 2013, 2014), (1982, 1981, 2011, 2012), (1980, 1979, 2009, 2010), (1978, 1977, 2007, 2008), (1976, 1975, 2005, 2006), (1974, 1973, 2003, 2004), (1972, 1971, 2001, 2002), (1970, 1969, 1999, 2000), (1968, 1967, 1997, 1998), (1966, 1965, 1995, 1996), (1964, 1963, 1993, 1994), (1962, 1961, 1991, 1992), (1960, 1959, 1989, 1990), (1957, 1956, 1986, 1987), (1955, 1954, 1984, 1985), (1953, 1952, 1982, 1983), (1951, 1950, 1980, 1981), (1949, 1948, 1978, 1979), (1947, 1946, 1976, 1977), (1945, 1944, 1974, 1975), (1943, 1942, 1972, 1973), (1941, 1940, 1970, 1971), (1939, 1938, 1968, 1969), (1937, 1936, 1966, 1967), (1935, 1934, 1964, 1965), (1933, 1932, 1962, 1963), (1931, 1930, 1960, 1961), (1929, 1928, 1958, 1959), (7, 1927, 1957, 6), (1926, 1925, 1955, 1956), (1924, 1923, 1953, 1954), (1922, 1921, 1951, 1952), (1920, 1919, 1949, 1950), (1918, 1917, 1947, 1948), (1916, 1915, 1945, 1946), (1914, 1913, 1943, 1944), (1912, 1911, 1941, 1942), (1910, 1909, 1939, 1940), (1908, 1907, 1937, 1938), (1906, 1905, 1935, 1936), (1904, 1903, 1933, 1934), (1902, 1901, 1931, 1932), (1900, 1899, 1929, 1930), (1897, 1896, 1926, 1927), (1895, 1894, 1924, 1925), (1893, 1892, 1922, 1923), (1891, 1890, 1920, 1921), (1889, 1888, 1918, 1919), (1887, 1886, 1916, 1917), (1885, 1884, 1914, 1915), (1883, 1882, 1912, 1913), (1881, 1880, 1910, 1911), (1879, 1878, 1908, 1909), (1877, 1876, 1906, 1907), (1875, 1874, 1904, 1905), (1873, 1872, 1902, 1903), (1871, 1870, 1900, 1901), (1869, 1868, 1898, 1899), (9, 1867, 1897, 8), (1866, 1865, 1895, 1896), (1864, 1863, 1893, 1894), (1862, 1861, 1891, 1892), (1860, 1859, 1889, 1890), (1858, 1857, 1887, 1888), (1856, 1855, 1885, 1886), (1854, 1853, 1883, 1884), (1852, 1851, 1881, 1882), (1850, 1849, 1879, 1880), (1848, 1847, 1877, 1878), (1846, 1845, 1875, 1876), (1844, 1843, 1873, 1874), (1842, 1841, 1871, 1872), (1840, 1839, 1869, 1870), (1837, 1836, 1866, 1867), (1835, 1834, 1864, 1865), (1833, 1832, 1862, 1863), (1831, 1830, 1860, 1861), (1829, 1828, 1858, 1859), (1827, 1826, 1856, 1857), (1825, 1824, 1854, 1855), (1823, 1822, 1852, 1853), (1821, 1820, 1850, 1851), (1819, 1818, 1848, 1849), (1817, 1816, 1846, 1847), (1815, 1814, 1844, 1845), (1813, 1812, 1842, 1843), (1811, 1810, 1840, 1841), (1809, 1808, 1838, 1839), (11, 1807, 1837, 10), (1806, 1805, 1835, 1836), (1804, 1803, 1833, 1834), (1802, 1801, 1831, 1832), (1800, 1799, 1829, 1830), (1798, 1797, 1827, 1828), (1796, 1795, 1825, 1826), (1794, 1793, 1823, 1824), (1792, 1791, 1821, 1822), (1790, 1789, 1819, 1820), (1788, 1787, 1817, 1818), (1786, 1785, 1815, 1816), (1784, 1783, 1813, 1814), (1782, 1781, 1811, 1812), (1780, 1779, 1809, 1810), (1777, 1776, 1806, 1807), (1775, 1774, 1804, 1805), (1773, 1772, 1802, 1803), (1771, 1770, 1800, 1801), (1769, 1768, 1798, 1799), (1767, 1766, 1796, 1797), (1765, 1764, 1794, 1795), (1763, 1762, 1792, 1793), (1761, 1760, 1790, 1791), (1759, 1758, 1788, 1789), (1757, 1756, 1786, 1787), (1755, 1754, 1784, 1785), (1753, 1752, 1782, 1783), (1751, 1750, 1780, 1781), (1749, 1748, 1778, 1779), (13, 1747, 1777, 12), (1746, 1745, 1775, 1776), (1744, 1743, 1773, 1774), (1742, 1741, 1771, 1772), (1740, 1739, 1769, 1770), (1738, 1737, 1767, 1768), (1736, 1735, 1765, 1766), (1734, 1733, 1763, 1764), (1732, 1731, 1761, 1762), (1730, 1729, 1759, 1760), (1728, 1727, 1757, 1758), (1726, 1725, 1755, 1756), (1724, 1723, 1753, 1754), (1722, 1721, 1751, 1752), (1720, 1719, 1749, 1750), (1717, 1716, 1746, 1747), (1715, 1714, 1744, 1745), (1713, 1712, 1742, 1743), (1711, 1710, 1740, 1741), (1709, 1708, 1738, 1739), (1707, 1706, 1736, 1737), (1705, 1704, 1734, 1735), (1703, 1702, 1732, 1733), (1701, 1700, 1730, 1731), (1699, 1698, 1728, 1729), (1697, 1696, 1726, 1727), (1695, 1694, 1724, 1725), (1693, 1692, 1722, 1723), (1691, 1690, 1720, 1721), (1689, 1688, 1718, 1719), (15, 1687, 1717, 14), (1686, 1685, 1715, 1716), (1684, 1683, 1713, 1714), (1682, 1681, 1711, 1712), (1680, 1679, 1709, 1710), (1678, 1677, 1707, 1708), (1676, 1675, 1705, 1706), (1674, 1673, 1703, 1704), (1672, 1671, 1701, 1702), (1670, 1669, 1699, 1700), (1668, 1667, 1697, 1698), (1666, 1665, 1695, 1696), (1664, 1663, 1693, 1694), (1662, 1661, 1691, 1692), (1660, 1659, 1689, 1690), (1657, 1656, 1686, 1687), (1655, 1654, 1684, 1685), (1653, 1652, 1682, 1683), (1651, 1650, 1680, 1681), (1649, 1648, 1678, 1679), (1647, 1646, 1676, 1677), (1645, 1644, 1674, 1675), (1643, 1642, 1672, 1673), (1641, 1640, 1670, 1671), (1639, 1638, 1668, 1669), (1637, 1636, 1666, 1667), (1635, 1634, 1664, 1665), (1633, 1632, 1662, 1663), (1631, 1630, 1660, 1661), (1629, 1628, 1658, 1659), (17, 1627, 1657, 16), (1626, 1625, 1655, 1656), (1624, 1623, 1653, 1654), (1622, 1621, 1651, 1652), (1620, 1619, 1649, 1650), (1618, 1617, 1647, 1648), (1616, 1615, 1645, 1646), (1614, 1613, 1643, 1644), (1612, 1611, 1641, 1642), (1610, 1609, 1639, 1640), (1608, 1607, 1637, 1638), (1606, 1605, 1635, 1636), (1604, 1603, 1633, 1634), (1602, 1601, 1631, 1632), (1600, 1599, 1629, 1630), (1597, 1596, 1626, 1627), (1595, 1594, 1624, 1625), (1593, 1592, 1622, 1623), (1591, 1590, 1620, 1621), (1589, 1588, 1618, 1619), (1587, 1586, 1616, 1617), (1585, 1584, 1614, 1615), (1583, 1582, 1612, 1613), (1581, 1580, 1610, 1611), (1579, 1578, 1608, 1609), (1577, 1576, 1606, 1607), (1575, 1574, 1604, 1605), (1573, 1572, 1602, 1603), (1571, 1570, 1600, 1601), (1569, 1568, 1598, 1599), (19, 1567, 1597, 18), (1566, 1565, 1595, 1596), (1564, 1563, 1593, 1594), (1562, 1561, 1591, 1592), (1560, 1559, 1589, 1590), (1558, 1557, 1587, 1588), (1556, 1555, 1585, 1586), (1554, 1553, 1583, 1584), (1552, 1551, 1581, 1582), (1550, 1549, 1579, 1580), (1548, 1547, 1577, 1578), (1546, 1545, 1575, 1576), (1544, 1543, 1573, 1574), (1542, 1541, 1571, 1572), (1540, 1539, 1569, 1570), (1537, 1536, 1566, 1567), (1535, 1534, 1564, 1565), (1533, 1532, 1562, 1563), (1531, 1530, 1560, 1561), (1529, 1528, 1558, 1559), (1527, 1526, 1556, 1557), (1525, 1524, 1554, 1555), (1523, 1522, 1552, 1553), (1521, 1520, 1550, 1551), (1519, 1518, 1548, 1549), (1517, 1516, 1546, 1547), (1515, 1514, 1544, 1545), (1513, 1512, 1542, 1543), (1511, 1510, 1540, 1541), (1509, 1508, 1538, 1539), (21, 1507, 1537, 20), (1506, 1505, 1535, 1536), (1504, 1503, 1533, 1534), (1502, 1501, 1531, 1532), (1500, 1499, 1529, 1530), (1498, 1497, 1527, 1528), (1496, 1495, 1525, 1526), (1494, 1493, 1523, 1524), (1492, 1491, 1521, 1522), (1490, 1489, 1519, 1520), (1488, 1487, 1517, 1518), (1486, 1485, 1515, 1516), (1484, 1483, 1513, 1514), (1482, 1481, 1511, 1512), (1480, 1479, 1509, 1510), (1477, 1476, 1506, 1507), (1475, 1474, 1504, 1505), (1473, 1472, 1502, 1503), (1471, 1470, 1500, 1501), (1469, 1468, 1498, 1499), (1467, 1466, 1496, 1497), (1465, 1464, 1494, 1495), (1463, 1462, 1492, 1493), (1461, 1460, 1490, 1491), (1459, 1458, 1488, 1489), (1457, 1456, 1486, 1487), (1455, 1454, 1484, 1485), (1453, 1452, 1482, 1483), (1451, 1450, 1480, 1481), (1449, 1448, 1478, 1479), (23, 1447, 1477, 22), (1446, 1445, 1475, 1476), (1444, 1443, 1473, 1474), (1442, 1441, 1471, 1472), (1440, 1439, 1469, 1470), (1438, 1437, 1467, 1468), (1436, 1435, 1465, 1466), (1434, 1433, 1463, 1464), (1432, 1431, 1461, 1462), (1430, 1429, 1459, 1460), (1428, 1427, 1457, 1458), (1426, 1425, 1455, 1456), (1424, 1423, 1453, 1454), (1422, 1421, 1451, 1452), (1420, 1419, 1449, 1450), (1417, 1416, 1446, 1447), (1415, 1414, 1444, 1445), (1413, 1412, 1442, 1443), (1411, 1410, 1440, 1441), (1409, 1408, 1438, 1439), (1407, 1406, 1436, 1437), (1405, 1404, 1434, 1435), (1403, 1402, 1432, 1433), (1401, 1400, 1430, 1431), (1399, 1398, 1428, 1429), (1397, 1396, 1426, 1427), (1395, 1394, 1424, 1425), (1393, 1392, 1422, 1423), (1391, 1390, 1420, 1421), (1389, 1388, 1418, 1419), (25, 1387, 1417, 24), (1386, 1385, 1415, 1416), (1384, 1383, 1413, 1414), (1382, 1381, 1411, 1412), (1380, 1379, 1409, 1410), (1378, 1377, 1407, 1408), (1376, 1375, 1405, 1406), (1374, 1373, 1403, 1404), (1372, 1371, 1401, 1402), (1370, 1369, 1399, 1400), (1368, 1367, 1397, 1398), (1366, 1365, 1395, 1396), (1364, 1363, 1393, 1394), (1362, 1361, 1391, 1392), (1360, 1359, 1389, 1390), (1357, 1356, 1386, 1387), (1355, 1354, 1384, 1385), (1353, 1352, 1382, 1383), (1351, 1350, 1380, 1381), (1349, 1348, 1378, 1379), (1347, 1346, 1376, 1377), (1345, 1344, 1374, 1375), (1343, 1342, 1372, 1373), (1341, 1340, 1370, 1371), (1339, 1338, 1368, 1369), (1337, 1336, 1366, 1367), (1335, 1334, 1364, 1365), (1333, 1332, 1362, 1363), (1331, 1330, 1360, 1361), (1329, 1328, 1358, 1359), (27, 1327, 1357, 26), (1326, 1325, 1355, 1356), (1324, 1323, 1353, 1354), (1322, 1321, 1351, 1352), (1320, 1319, 1349, 1350), (1318, 1317, 1347, 1348), (1316, 1315, 1345, 1346), (1314, 1313, 1343, 1344), (1312, 1311, 1341, 1342), (1310, 1309, 1339, 1340), (1308, 1307, 1337, 1338), (1306, 1305, 1335, 1336), (1304, 1303, 1333, 1334), (1302, 1301, 1331, 1332), (1300, 1299, 1329, 1330), (1297, 1296, 1326, 1327), (1295, 1294, 1324, 1325), (1293, 1292, 1322, 1323), (1291, 1290, 1320, 1321), (1289, 1288, 1318, 1319), (1287, 1286, 1316, 1317), (1285, 1284, 1314, 1315), (1283, 1282, 1312, 1313), (1281, 1280, 1310, 1311), (1279, 1278, 1308, 1309), (1277, 1276, 1306, 1307), (1275, 1274, 1304, 1305), (1273, 1272, 1302, 1303), (1271, 1270, 1300, 1301), (1269, 1268, 1298, 1299), (29, 1267, 1297, 28), (1266, 1265, 1295, 1296), (1264, 1263, 1293, 1294), (1262, 1261, 1291, 1292), (1260, 1259, 1289, 1290), (1258, 1257, 1287, 1288), (1256, 1255, 1285, 1286), (1254, 1253, 1283, 1284), (1252, 1251, 1281, 1282), (1250, 1249, 1279, 1280), (1248, 1247, 1277, 1278), (1246, 1245, 1275, 1276), (1244, 1243, 1273, 1274), (1242, 1241, 1271, 1272), (1240, 1239, 1269, 1270), (1237, 1236, 1266, 1267), (1235, 1234, 1264, 1265), (1233, 1232, 1262, 1263), (1231, 1230, 1260, 1261), (1229, 1228, 1258, 1259), (1227, 1226, 1256, 1257), (1225, 1224, 1254, 1255), (1223, 1222, 1252, 1253), (1221, 1220, 1250, 1251), (1219, 1218, 1248, 1249), (1217, 1216, 1246, 1247), (1215, 1214, 1244, 1245), (1213, 1212, 1242, 1243), (1211, 1210, 1240, 1241), (1209, 1208, 1238, 1239), (31, 1207, 1237, 30), (1206, 1205, 1235, 1236), (1204, 1203, 1233, 1234), (1202, 1201, 1231, 1232), (1200, 1199, 1229, 1230), (1198, 1197, 1227, 1228), (1196, 1195, 1225, 1226), (1194, 1193, 1223, 1224), (1192, 1191, 1221, 1222), (1190, 1189, 1219, 1220), (1188, 1187, 1217, 1218), (1186, 1185, 1215, 1216), (1184, 1183, 1213, 1214), (1182, 1181, 1211, 1212), (1180, 1179, 1209, 1210), (1177, 1176, 1206, 1207), (1175, 1174, 1204, 1205), (1173, 1172, 1202, 1203), (1171, 1170, 1200, 1201), (1169, 1168, 1198, 1199), (1167, 1166, 1196, 1197), (1165, 1164, 1194, 1195), (1163, 1162, 1192, 1193), (1161, 1160, 1190, 1191), (1159, 1158, 1188, 1189), (1157, 1156, 1186, 1187), (1155, 1154, 1184, 1185), (1153, 1152, 1182, 1183), (1151, 1150, 1180, 1181), (1149, 1148, 1178, 1179), (33, 1147, 1177, 32), (1146, 1145, 1175, 1176), (1144, 1143, 1173, 1174), (1142, 1141, 1171, 1172), (1140, 1139, 1169, 1170), (1138, 1137, 1167, 1168), (1136, 1135, 1165, 1166), (1134, 1133, 1163, 1164), (1132, 1131, 1161, 1162), (1130, 1129, 1159, 1160), (1128, 1127, 1157, 1158), (1126, 1125, 1155, 1156), (1124, 1123, 1153, 1154), (1122, 1121, 1151, 1152), (1120, 1119, 1149, 1150), (1117, 1116, 1146, 1147), (1115, 1114, 1144, 1145), (1113, 1112, 1142, 1143), (1111, 1110, 1140, 1141), (1109, 1108, 1138, 1139), (1107, 1106, 1136, 1137), (1105, 1104, 1134, 1135), (1103, 1102, 1132, 1133), (1101, 1100, 1130, 1131), (1099, 1098, 1128, 1129), (1097, 1096, 1126, 1127), (1095, 1094, 1124, 1125), (1093, 1092, 1122, 1123), (1091, 1090, 1120, 1121), (1089, 1088, 1118, 1119), (35, 1087, 1117, 34), (1086, 1085, 1115, 1116), (1084, 1083, 1113, 1114), (1082, 1081, 1111, 1112), (1080, 1079, 1109, 1110), (1078, 1077, 1107, 1108), (1076, 1075, 1105, 1106), (1074, 1073, 1103, 1104), (1072, 1071, 1101, 1102), (1070, 1069, 1099, 1100), (1068, 1067, 1097, 1098), (1066, 1065, 1095, 1096), (1064, 1063, 1093, 1094), (1062, 1061, 1091, 1092), (1060, 1059, 1089, 1090), (1057, 1056, 1086, 1087), (1055, 1054, 1084, 1085), (1053, 1052, 1082, 1083), (1051, 1050, 1080, 1081), (1049, 1048, 1078, 1079), (1047, 1046, 1076, 1077), (1045, 1044, 1074, 1075), (1043, 1042, 1072, 1073), (1041, 1040, 1070, 1071), (1039, 1038, 1068, 1069), (1037, 1036, 1066, 1067), (1035, 1034, 1064, 1065), (1033, 1032, 1062, 1063), (1031, 1030, 1060, 1061), (1029, 1028, 1058, 1059), (37, 1027, 1057, 36), (1026, 1025, 1055, 1056), (1024, 1023, 1053, 1054), (1022, 1021, 1051, 1052), (1020, 1019, 1049, 1050), (1018, 1017, 1047, 1048), (1016, 1015, 1045, 1046), (1014, 1013, 1043, 1044), (1012, 1011, 1041, 1042), (1010, 1009, 1039, 1040), (1008, 1007, 1037, 1038), (1006, 1005, 1035, 1036), (1004, 1003, 1033, 1034), (1002, 1001, 1031, 1032), (1000, 999, 1029, 1030), (997, 996, 1026, 1027), (995, 994, 1024, 1025), (993, 992, 1022, 1023), (991, 990, 1020, 1021), (989, 988, 1018, 1019), (987, 986, 1016, 1017), (985, 984, 1014, 1015), (983, 982, 1012, 1013), (981, 980, 1010, 1011), (979, 978, 1008, 1009), (977, 976, 1006, 1007), (975, 974, 1004, 1005), (973, 972, 1002, 1003), (971, 970, 1000, 1001), (969, 968, 998, 999), (39, 967, 997, 38), (966, 965, 995, 996), (964, 963, 993, 994), (962, 961, 991, 992), (960, 959, 989, 990), (958, 957, 987, 988), (956, 955, 985, 986), (954, 953, 983, 984), (952, 951, 981, 982), (950, 949, 979, 980), (948, 947, 977, 978), (946, 945, 975, 976), (944, 943, 973, 974), (942, 941, 971, 972), (940, 939, 969, 970), (937, 936, 966, 967), (935, 934, 964, 965), (933, 932, 962, 963), (931, 930, 960, 961), (929, 928, 958, 959), (927, 926, 956, 957), (925, 924, 954, 955), (923, 922, 952, 953), (921, 920, 950, 951), (919, 918, 948, 949), (917, 916, 946, 947), (915, 914, 944, 945), (913, 912, 942, 943), (911, 910, 940, 941), (909, 908, 938, 939), (41, 907, 937, 40), (906, 905, 935, 936), (904, 903, 933, 934), (902, 901, 931, 932), (900, 899, 929, 930), (898, 897, 927, 928), (896, 895, 925, 926), (894, 893, 923, 924), (892, 891, 921, 922), (890, 889, 919, 920), (888, 887, 917, 918), (886, 885, 915, 916), (884, 883, 913, 914), (882, 881, 911, 912), (880, 879, 909, 910), (877, 876, 906, 907), (875, 874, 904, 905), (873, 872, 902, 903), (871, 870, 900, 901), (869, 868, 898, 899), (867, 866, 896, 897), (865, 864, 894, 895), (863, 862, 892, 893), (861, 860, 890, 891), (859, 858, 888, 889), (857, 856, 886, 887), (855, 854, 884, 885), (853, 852, 882, 883), (851, 850, 880, 881), (849, 848, 878, 879), (43, 847, 877, 42), (846, 845, 875, 876), (844, 843, 873, 874), (842, 841, 871, 872), (840, 839, 869, 870), (838, 837, 867, 868), (836, 835, 865, 866), (834, 833, 863, 864), (832, 831, 861, 862), (830, 829, 859, 860), (828, 827, 857, 858), (826, 825, 855, 856), (824, 823, 853, 854), (822, 821, 851, 852), (820, 819, 849, 850), (817, 816, 846, 847), (815, 814, 844, 845), (813, 812, 842, 843), (811, 810, 840, 841), (809, 808, 838, 839), (807, 806, 836, 837), (805, 804, 834, 835), (803, 802, 832, 833), (801, 800, 830, 831), (799, 798, 828, 829), (797, 796, 826, 827), (795, 794, 824, 825), (793, 792, 822, 823), (791, 790, 820, 821), (789, 788, 818, 819), (45, 787, 817, 44), (786, 785, 815, 816), (784, 783, 813, 814), (782, 781, 811, 812), (780, 779, 809, 810), (778, 777, 807, 808), (776, 775, 805, 806), (774, 773, 803, 804), (772, 771, 801, 802), (770, 769, 799, 800), (768, 767, 797, 798), (766, 765, 795, 796), (764, 763, 793, 794), (762, 761, 791, 792), (760, 759, 789, 790), (757, 756, 786, 787), (755, 754, 784, 785), (753, 752, 782, 783), (751, 750, 780, 781), (749, 748, 778, 779), (747, 746, 776, 777), (745, 744, 774, 775), (743, 742, 772, 773), (741, 740, 770, 771), (739, 738, 768, 769), (737, 736, 766, 767), (735, 734, 764, 765), (733, 732, 762, 763), (731, 730, 760, 761), (729, 728, 758, 759), (47, 727, 757, 46), (726, 725, 755, 756), (724, 723, 753, 754), (722, 721, 751, 752), (720, 719, 749, 750), (718, 717, 747, 748), (716, 715, 745, 746), (714, 713, 743, 744), (712, 711, 741, 742), (710, 709, 739, 740), (708, 707, 737, 738), (706, 705, 735, 736), (704, 703, 733, 734), (702, 701, 731, 732), (700, 699, 729, 730), (697, 696, 726, 727), (695, 694, 724, 725), (693, 692, 722, 723), (691, 690, 720, 721), (689, 688, 718, 719), (687, 686, 716, 717), (685, 684, 714, 715), (683, 682, 712, 713), (681, 680, 710, 711), (679, 678, 708, 709), (677, 676, 706, 707), (675, 674, 704, 705), (673, 672, 702, 703), (671, 670, 700, 701), (669, 668, 698, 699), (49, 667, 697, 48), (666, 665, 695, 696), (664, 663, 693, 694), (662, 661, 691, 692), (660, 659, 689, 690), (658, 657, 687, 688), (656, 655, 685, 686), (654, 653, 683, 684), (652, 651, 681, 682), (650, 649, 679, 680), (648, 647, 677, 678), (646, 645, 675, 676), (644, 643, 673, 674), (642, 641, 671, 672), (640, 639, 669, 670), (637, 636, 666, 667), (635, 634, 664, 665), (633, 632, 662, 663), (631, 630, 660, 661), (629, 628, 658, 659), (627, 626, 656, 657), (625, 624, 654, 655), (623, 622, 652, 653), (621, 620, 650, 651), (619, 618, 648, 649), (617, 616, 646, 647), (615, 614, 644, 645), (613, 612, 642, 643), (611, 610, 640, 641), (609, 608, 638, 639), (51, 607, 637, 50), (606, 605, 635, 636), (604, 603, 633, 634), (602, 601, 631, 632), (600, 599, 629, 630), (598, 597, 627, 628), (596, 595, 625, 626), (594, 593, 623, 624), (592, 591, 621, 622), (590, 589, 619, 620), (588, 587, 617, 618), (586, 585, 615, 616), (584, 583, 613, 614), (582, 581, 611, 612), (580, 579, 609, 610), (577, 576, 606, 607), (575, 574, 604, 605), (573, 572, 602, 603), (571, 570, 600, 601), (569, 568, 598, 599), (567, 566, 596, 597), (565, 564, 594, 595), (563, 562, 592, 593), (561, 560, 590, 591), (559, 558, 588, 589), (557, 556, 586, 587), (555, 554, 584, 585), (553, 552, 582, 583), (551, 550, 580, 581), (549, 548, 578, 579), (53, 547, 577, 52), (546, 545, 575, 576), (544, 543, 573, 574), (542, 541, 571, 572), (540, 539, 569, 570), (538, 537, 567, 568), (536, 535, 565, 566), (534, 533, 563, 564), (532, 531, 561, 562), (530, 529, 559, 560), (528, 527, 557, 558), (526, 525, 555, 556), (524, 523, 553, 554), (522, 521, 551, 552), (520, 519, 549, 550), (517, 516, 546, 547), (515, 514, 544, 545), (513, 512, 542, 543), (511, 510, 540, 541), (509, 508, 538, 539), (507, 506, 536, 537), (505, 504, 534, 535), (503, 502, 532, 533), (501, 500, 530, 531), (499, 498, 528, 529), (497, 496, 526, 527), (495, 494, 524, 525), (493, 492, 522, 523), (491, 490, 520, 521), (489, 488, 518, 519), (55, 487, 517, 54), (486, 485, 515, 516), (484, 483, 513, 514), (482, 481, 511, 512), (480, 479, 509, 510), (478, 477, 507, 508), (476, 475, 505, 506), (474, 473, 503, 504), (472, 471, 501, 502), (470, 469, 499, 500), (468, 467, 497, 498), (466, 465, 495, 496), (464, 463, 493, 494), (462, 461, 491, 492), (460, 459, 489, 490), (457, 456, 486, 487), (455, 454, 484, 485), (453, 452, 482, 483), (451, 450, 480, 481), (449, 448, 478, 479), (447, 446, 476, 477), (445, 444, 474, 475), (443, 442, 472, 473), (441, 440, 470, 471), (439, 438, 468, 469), (437, 436, 466, 467), (435, 434, 464, 465), (433, 432, 462, 463), (431, 430, 460, 461), (429, 428, 458, 459), (57, 427, 457, 56), (426, 425, 455, 456), (424, 423, 453, 454), (422, 421, 451, 452), (420, 419, 449, 450), (418, 417, 447, 448), (416, 415, 445, 446), (414, 413, 443, 444), (412, 411, 441, 442), (410, 409, 439, 440), (408, 407, 437, 438), (406, 405, 435, 436), (404, 403, 433, 434), (402, 401, 431, 432), (400, 399, 429, 430), (397, 396, 426, 427), (395, 394, 424, 425), (393, 392, 422, 423), (391, 390, 420, 421), (389, 388, 418, 419), (387, 386, 416, 417), (385, 384, 414, 415), (383, 382, 412, 413), (381, 380, 410, 411), (379, 378, 408, 409), (377, 376, 406, 407), (375, 374, 404, 405), (373, 372, 402, 403), (371, 370, 400, 401), (369, 368, 398, 399), (59, 367, 397, 58), (366, 365, 395, 396), (364, 363, 393, 394), (362, 361, 391, 392), (360, 359, 389, 390), (358, 357, 387, 388), (356, 355, 385, 386), (354, 353, 383, 384), (352, 351, 381, 382), (350, 349, 379, 380), (348, 347, 377, 378), (346, 345, 375, 376), (344, 343, 373, 374), (342, 341, 371, 372), (340, 339, 369, 370), (337, 336, 366, 367), (335, 334, 364, 365), (333, 332, 362, 363), (331, 330, 360, 361), (329, 328, 358, 359), (327, 326, 356, 357), (325, 324, 354, 355), (323, 322, 352, 353), (321, 320, 350, 351), (319, 318, 348, 349), (317, 316, 346, 347), (315, 314, 344, 345), (313, 312, 342, 343), (311, 310, 340, 341), (309, 308, 338, 339), (61, 307, 337, 60), (306, 305, 335, 336), (304, 303, 333, 334), (302, 301, 331, 332), (300, 299, 329, 330), (298, 297, 327, 328), (296, 295, 325, 326), (294, 293, 323, 324), (292, 291, 321, 322), (290, 289, 319, 320), (288, 287, 317, 318), (286, 285, 315, 316), (284, 283, 313, 314), (282, 281, 311, 312), (280, 279, 309, 310), (277, 276, 306, 307), (275, 274, 304, 305), (273, 272, 302, 303), (271, 270, 300, 301), (269, 268, 298, 299), (267, 266, 296, 297), (265, 264, 294, 295), (263, 262, 292, 293), (261, 260, 290, 291), (259, 258, 288, 289), (257, 256, 286, 287), (255, 254, 284, 285), (253, 252, 282, 283), (251, 250, 280, 281), (249, 248, 278, 279), (63, 247, 277, 62), (246, 245, 275, 276), (244, 243, 273, 274), (242, 241, 271, 272), (240, 239, 269, 270), (238, 237, 267, 268), (236, 235, 265, 266), (234, 233, 263, 264), (232, 231, 261, 262), (230, 229, 259, 260), (228, 227, 257, 258), (226, 225, 255, 256), (224, 223, 253, 254), (222, 221, 251, 252), (220, 219, 249, 250), (217, 216, 246, 247), (215, 214, 244, 245), (213, 212, 242, 243), (211, 210, 240, 241), (209, 208, 238, 239), (207, 206, 236, 237), (205, 204, 234, 235), (203, 202, 232, 233), (201, 200, 230, 231), (199, 198, 228, 229), (197, 196, 226, 227), (195, 194, 224, 225), (193, 192, 222, 223), (191, 190, 220, 221), (189, 188, 218, 219), (0, 128, 217, 64), (129, 130, 215, 216), (131, 132, 213, 214), (133, 134, 211, 212), (135, 136, 209, 210), (137, 138, 207, 208), (139, 140, 205, 206), (141, 142, 203, 204), (143, 144, 201, 202), (145, 146, 199, 200), (147, 148, 197, 198), (149, 150, 195, 196), (151, 152, 193, 194), (153, 154, 191, 192), (155, 156, 189, 190), (2077, 2076, 186, 187), (2075, 2074, 184, 185), (2073, 2072, 182, 183), (2071, 2070, 180, 181), (2069, 2068, 178, 179), (2067, 2066, 176, 177), (2065, 2064, 174, 175), (2063, 2062, 172, 173), (2061, 2060, 170, 171), (2059, 2058, 168, 169), (2057, 2056, 166, 167), (2055, 2054, 164, 165), (2053, 2052, 162, 163), (2051, 2050, 160, 161), (2049, 2048, 158, 159)])
me_plane_001.materials.append(None)
me_plane_001.use_remesh_preserve_volume = False
me_plane_001.use_remesh_preserve_attributes = False
me_plane_001.use_mirror_vertex_groups = False
me_plane_001.update()
me_cube_003 = bpy.data.meshes.new('Cube.003')
me_cube_003.from_pydata([(-0.0936, 6.974e-09, 0.0936), (0.01259, 0.2355, 0.0936), (-0.0936, -6.974e-09, -0.0936), (0.01259, 0.2355, -0.0936), (0.0936, 6.974e-09, 0.0936), (0.1456, 0.1038, 0.0936), (0.0936, -6.974e-09, -0.0936), (0.1456, 0.1038, -0.0936), (0.1752, 0.3195, 0.1204), (0.1752, 0.3195, 0.008121), (0.2561, 0.1506, 0.008121), (0.2561, 0.1506, 0.1204), (-0.1459, 0.08213, -0.0936), (-0.1459, 0.08213, 0.0936), (-0.05395, 0.2069, 0.0936), (-0.05395, 0.2069, -0.0936), (-0.3037, 0.2577, -0.1213), (-0.3037, 0.2577, -0.02771), (-0.1877, 0.3605, -0.02771), (-0.1877, 0.3605, -0.1213)], [], [(3, 2, 12, 15), (2, 3, 7, 6), (6, 7, 5, 4), (4, 5, 1, 0), (2, 6, 4, 0), (7, 3, 9, 10), (10, 9, 8, 11), (5, 7, 10, 11), (3, 1, 8, 9), (1, 5, 11, 8), (15, 12, 16, 19), (0, 1, 14, 13), (1, 3, 15, 14), (2, 0, 13, 12), (17, 18, 19, 16), (13, 14, 18, 17), (14, 15, 19, 18), (12, 13, 17, 16)])
me_cube_003.polygons.foreach_set('use_smooth', [True] * 18)
_k = {(0, 2): 1.0, (2, 6): 1.0, (4, 6): 1.0, (0, 4): 1.0}
me_cube_003.attributes.new('crease_edge', 'FLOAT', 'EDGE').data.foreach_set('value', [_k.get((min(e.vertices), max(e.vertices)), 0.0) for e in me_cube_003.edges])
me_cube_003.materials.append(mat_grass_001)
me_cube_003.use_remesh_preserve_volume = False
me_cube_003.use_remesh_preserve_attributes = False
me_cube_003.use_mirror_vertex_groups = False
me_cube_003.update()
me_cube_002 = bpy.data.meshes.new('Cube.002')
me_cube_002.from_pydata([(-0.05737, -0.01181, 0.0278), (0.0165, 0.5909, -0.1667), (-0.06442, -0.01323, -0.04621), (0.003551, 0.6041, -0.2366), (0.01525, -0.01217, 0.02486), (0.04679, 0.5262, -0.1872), (0.008811, -0.01362, -0.04812), (0.03065, 0.5404, -0.2564), (-0.08886, 0.1006, 0.01242), (-0.1136, 0.2067, -0.01065), (-0.1244, 0.3163, -0.03876), (-0.1112, 0.4248, -0.07195), (-0.06615, 0.5214, -0.1119), (-0.08586, 0.5299, -0.1831), (-0.1296, 0.4282, -0.1452), (-0.1405, 0.3158, -0.1138), (-0.1267, 0.2036, -0.08709), (-0.09881, 0.09629, -0.06516), (-0.03798, 0.4716, -0.2035), (-0.06524, 0.3878, -0.1618), (-0.0679, 0.2925, -0.1264), (-0.0508, 0.194, -0.09599), (-0.02182, 0.0961, -0.07078), (-0.0127, 0.4679, -0.1292), (-0.04445, 0.389, -0.08571), (-0.05129, 0.2964, -0.04906), (-0.03792, 0.199, -0.01793), (-0.01235, 0.101, 0.00762), (0.06364, -0.01181, 0.003759), (-0.09581, 0.5909, 0.1374), (0.03364, -0.01323, 0.07178), (-0.1187, 0.6041, 0.2047), (-0.001165, -0.01217, -0.02914), (-0.1323, 0.5262, 0.1405), (-0.03119, -0.01362, 0.03768), (-0.152, 0.5404, 0.2088), (0.08361, 0.1006, 0.03256), (0.09392, 0.2067, 0.06477), (0.08967, 0.3163, 0.0946), (0.06191, 0.4248, 0.1171), (0.003069, 0.5214, 0.13), (-0.01453, 0.5299, 0.2017), (0.04213, 0.4282, 0.19), (0.06699, 0.3158, 0.1679), (0.06802, 0.2036, 0.1379), (0.0544, 0.09629, 0.1051), (-0.06624, 0.4716, 0.1961), (-0.02209, 0.3878, 0.173), (-0.002462, 0.2925, 0.1434), (-0.002547, 0.194, 0.1086), (-0.01553, 0.0961, 0.07242), (-0.05204, 0.4679, 0.119), (-0.00307, 0.389, 0.0965), (0.02079, 0.2964, 0.06786), (0.02433, 0.199, 0.03417), (0.0145, 0.101, -0.0006159)], [], [(12, 1, 3, 13), (13, 3, 7, 18), (18, 7, 5, 23), (23, 5, 1, 12), (2, 6, 4, 0), (7, 3, 1, 5), (4, 27, 8, 0), (27, 26, 9, 8), (26, 25, 10, 9), (25, 24, 11, 10), (24, 23, 12, 11), (6, 22, 27, 4), (22, 21, 26, 27), (21, 20, 25, 26), (20, 19, 24, 25), (19, 18, 23, 24), (2, 17, 22, 6), (17, 16, 21, 22), (16, 15, 20, 21), (15, 14, 19, 20), (14, 13, 18, 19), (0, 8, 17, 2), (8, 9, 16, 17), (9, 10, 15, 16), (10, 11, 14, 15), (11, 12, 13, 14), (40, 29, 31, 41), (41, 31, 35, 46), (46, 35, 33, 51), (51, 33, 29, 40), (30, 34, 32, 28), (35, 31, 29, 33), (32, 55, 36, 28), (55, 54, 37, 36), (54, 53, 38, 37), (53, 52, 39, 38), (52, 51, 40, 39), (34, 50, 55, 32), (50, 49, 54, 55), (49, 48, 53, 54), (48, 47, 52, 53), (47, 46, 51, 52), (30, 45, 50, 34), (45, 44, 49, 50), (44, 43, 48, 49), (43, 42, 47, 48), (42, 41, 46, 47), (28, 36, 45, 30), (36, 37, 44, 45), (37, 38, 43, 44), (38, 39, 42, 43), (39, 40, 41, 42)])
me_cube_002.polygons.foreach_set('use_smooth', [True] * 52)
me_cube_002.materials.append(mat_grass)
me_cube_002.use_remesh_preserve_volume = False
me_cube_002.use_remesh_preserve_attributes = False
me_cube_002.use_mirror_vertex_groups = False
me_cube_002.update()

# ---- curves / text
txt_text = bpy.data.curves.new('Text', 'FONT')
txt_text.dimensions = '2D'
txt_text.body = '429'
txt_text.materials.append(mat_material_001)
txt_text.use_path_clamp = True
txt_text.bevel_resolution = 0
txt_text.align_x = 'RIGHT'
txt_text.align_y = 'CENTER'

# ---- objects
ob_plane_001 = bpy.data.objects.new('Plane.001', me_plane_002)
ob_rig = bpy.data.objects.new('Rig', None)
ob_verticaljoint = bpy.data.objects.new('VerticalJoint', None)
ob_lightdome = bpy.data.objects.new('LightDome', light_lightdome)
ob_fillerlight = bpy.data.objects.new('FillerLight', light_fillerlight)
ob_mainlight = bpy.data.objects.new('Mainlight', light_mainlight)
ob_camera = bpy.data.objects.new('Camera', cam_camera)
ob_empty = bpy.data.objects.new('Empty', None)
ob_text = bpy.data.objects.new('Text', txt_text)
ob_plane = bpy.data.objects.new('Plane', me_plane)
ob_cube_003 = bpy.data.objects.new('Cube.003', me_cube_004)
ob_grid_mesh = bpy.data.objects.new('grid mesh', me_plane_001)
ob_grass_000 = bpy.data.objects.new('Grass.000', me_cube_003)
ob_grass_001 = bpy.data.objects.new('Grass.001', me_cube_002)

# ---- transforms, parenting, visibility, modifiers, constraints
ob_plane_001.location = (0.0, 0.0, -0.1618)
ob_plane_001.scale = (15.01, 15.01, 15.01)
ob_plane_001.hide_viewport = True
ob_plane_001.hide_render = True
ob_plane_001.lineart.crease_threshold = 0.0
ob_rig.location = (0.0, 0.0, 0.0)
ob_rig.rotation_mode = 'YXZ'
ob_rig.rotation_euler = (0.0, 0.0, -0.7854)
ob_rig.empty_image_offset = (0.0, 0.0)
ob_rig.hide_viewport = True
ob_rig.hide_select = True
ob_rig.lineart.crease_threshold = 0.0
ob_verticaljoint.parent = ob_rig
ob_verticaljoint.location = (0.0, 0.0, 0.0)
ob_verticaljoint.empty_image_offset = (0.0, 0.0)
ob_verticaljoint.hide_viewport = True
ob_verticaljoint.hide_select = True
ob_verticaljoint.lineart.crease_threshold = 0.0
ob_lightdome.parent = ob_verticaljoint
ob_lightdome.location = (0.0, 0.0, 0.0)
ob_lightdome.hide_select = True
ob_lightdome.lineart.crease_threshold = 0.0
ob_fillerlight.parent = ob_verticaljoint
ob_fillerlight.location = (0.0, 0.0, 0.0)
ob_fillerlight.rotation_euler = (0.0, -1.265, 2.007)
ob_fillerlight.hide_select = True
ob_fillerlight.lineart.crease_threshold = 0.0
ob_mainlight.parent = ob_verticaljoint
ob_mainlight.location = (0.0, 0.0, 0.0)
ob_mainlight.rotation_euler = (1.178, 0.0, 1.571)
ob_mainlight.hide_select = True
ob_mainlight.lineart.crease_threshold = 0.0
ob_camera.parent = ob_verticaljoint
ob_camera.location = (0.0, -241.9, 139.7)
ob_camera.rotation_euler = (1.047, 0.0, 0.0)
ob_camera.hide_select = True
ob_camera.lineart.crease_threshold = 0.0
ob_empty.location = (0.0, 0.0, 0.0)
ob_empty.scale = (2.0, 2.0, 2.0)
ob_empty.empty_image_offset = (0.0, 0.0)
ob_empty.lineart.crease_threshold = 0.0
ob_text.location = (1.968, 1.276, 3.284)
ob_text.scale = (2.105, 2.105, 2.105)
ob_text.hide_render = True
ob_text.lineart.crease_threshold = 0.0
ob_plane.location = (0.0, 0.0, 0.0)
ob_plane.use_shape_key_edit_mode = True
ob_plane.lineart.crease_threshold = 0.0
_m = ob_plane.modifiers.new('EdgeSplit', 'EDGE_SPLIT')
_m.split_angle = 0.4817
_m = ob_plane.modifiers.new('Subsurf', 'SUBSURF')
_m.uv_smooth = 'NONE'
_m.quality = 2
_m.subdivision_type = 'SIMPLE'
_m.levels = 2
_m.show_only_control_edges = False
_m = ob_plane.modifiers.new('UVProject', 'UV_PROJECT')
_m.uv_layer = 'UVMap.lawn'
_m = ob_plane.modifiers.new('Grass small', 'PARTICLE_SYSTEM')
_m.show_render = False
_m = ob_plane.modifiers.new('grass long', 'PARTICLE_SYSTEM')
ob_cube_003.location = (0.0, 0.0, 0.0)
ob_cube_003.rotation_euler = (0.0, -0.0, -1.571)
ob_cube_003.scale = (1.0, 1.0, 0.5)
ob_cube_003.hide_render = True
ob_cube_003.display_type = 'WIRE'
ob_cube_003.lineart.crease_threshold = 0.0
_m = ob_cube_003.modifiers.new('Array', 'ARRAY')
_m.constant_offset_displace = (0.0, 0.0, 0.0)
_m.relative_offset_displace = (0.0, 0.0, 1.0)
ob_grid_mesh.location = (-2.492, -2.492, 2.034)
ob_grid_mesh.rotation_euler = (0.0, -0.0, 0.7854)
ob_grid_mesh.scale = (2.828, 2.828, 2.828)
ob_grid_mesh.color = (1.0, 1.0, 1.0, 0.5641)
ob_grid_mesh.hide_render = True
ob_grid_mesh.display_type = 'WIRE'
ob_grid_mesh.lineart.crease_threshold = 0.0
ob_grass_000.location = (0.0, 0.0, 0.0)
ob_grass_000.lineart.crease_threshold = 0.0
_m = ob_grass_000.modifiers.new('Subsurf', 'SUBSURF')
_m.uv_smooth = 'PRESERVE_CORNERS'
_m.quality = 2
_m.show_only_control_edges = False
ob_grass_001.location = (0.0, 0.0, 0.0)
ob_grass_001.lineart.crease_threshold = 0.0

# ---- collection membership
col_collection_1.objects.link(ob_plane_001)
col_collection_1.objects.link(ob_rig)
col_collection_1.objects.link(ob_verticaljoint)
col_collection_1.objects.link(ob_lightdome)
col_collection_1.objects.link(ob_fillerlight)
col_collection_1.objects.link(ob_mainlight)
col_collection_1.objects.link(ob_camera)
col_collection_1.objects.link(ob_empty)
col_collection_1.objects.link(ob_text)
col_collection_1.objects.link(ob_plane)
col_collection_1.objects.link(ob_cube_003)
col_collection_1.objects.link(ob_grid_mesh)
col_collection_12.objects.link(ob_grass_000)
col_collection_12.objects.link(ob_grass_001)
def _layer_coll(name, lc=None):
    lc = lc or bpy.context.view_layer.layer_collection
    for c in lc.children:
        if c.name == name: return c
        r = _layer_coll(name, c)
        if r: return r
_layer_coll('Collection 1').holdout = True

# ---- scene / render settings (as saved in the file)
scene.camera = ob_camera
scene.frame_start = 0; scene.frame_end = 442; scene.frame_set(429)
scene.render.engine = 'BLENDER_EEVEE_NEXT'
scene.render.image_settings.compression = 0
scene.render.resolution_x = 96
scene.render.resolution_y = 96
scene.render.dither_intensity = 0.0
scene.render.film_transparent = True
scene.cycles.use_denoising = False
scene.cycles.samples = 128
scene.cycles.sampling_pattern = 'TABULATED_SOBOL'
scene.cycles.use_adaptive_sampling = False
scene.cycles.use_light_tree = False
scene.cycles.blur_glossy = 0.0
scene.cycles.sample_clamp_indirect = 0.0
scene.view_settings.view_transform = 'Standard'
bpy.context.view_layer.update()
